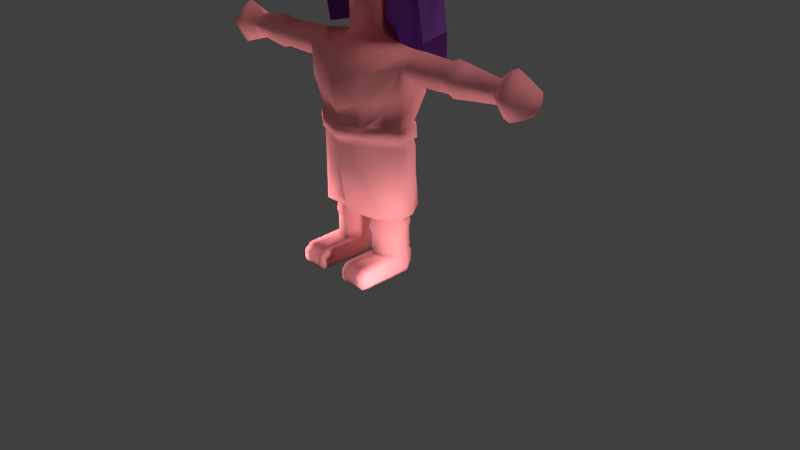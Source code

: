 # Source: Camus.blend  (saved by Blender 2.73.0; exported with 4.5.12 LTS)
import bpy
from mathutils import Matrix  # noqa: F401  (used for matrix-valued properties, if any)

bpy.ops.wm.read_factory_settings(use_empty=True)
scene = bpy.context.scene
scene.name = 'Scene'

# ---- collections
col_collection_1 = bpy.data.collections.new('Collection 1'); scene.collection.children.link(col_collection_1)

# ---- materials (node trees are filled in below, after node groups)
mat_cabelocamus = bpy.data.materials.new('cabeloCamus')
mat_cabelocamus.alpha_threshold = 0.0
mat_cabelocamus.use_transparent_shadow = False
mat_cabelocamus.diffuse_color = (0.1824, 0.05478, 0.2957, 1.0)
mat_cabelocamus.roughness = 0.5
mat_cabelocamus.specular_intensity = 0.4712
mat_corpocamus = bpy.data.materials.new('corpoCamus')
mat_corpocamus.alpha_threshold = 0.0
mat_corpocamus.use_transparent_shadow = False
mat_corpocamus.diffuse_color = (0.8, 0.2444, 0.2561, 1.0)
mat_corpocamus.roughness = 0.5
mat_corpocamus.specular_intensity = 0.05

# ---- material node trees

# ---- world
world_world = bpy.data.worlds.new('World'); scene.world = world_world
world_world.color = (0.05088, 0.05088, 0.05088)
world_world.use_sun_shadow = False
world_world.sun_shadow_jitter_overblur = 0.0
world_world.cycles.sampling_method = 'MANUAL'
world_world.cycles.sample_map_resolution = 256

# ---- cameras
cam_camera = bpy.data.cameras.new('Camera')
cam_camera.clip_end = 100.0
cam_camera.lens = 35.0
cam_camera.sensor_width = 32.0
cam_camera.sensor_height = 18.0
cam_camera.ortho_scale = 7.314
cam_camera.dof.focus_distance = 0.0
cam_camera.dof.aperture_fstop = 128.0

# ---- lights
light_lamp_008 = bpy.data.lights.new('Lamp.008', 'SUN')
light_lamp_008.transmission_factor = 0.0
light_lamp_008.cutoff_distance = 30.0
light_lamp_008.angle = 0.1993
light_lamp_008.energy = 1.0
light_lamp_008.shadow_buffer_clip_start = 1.001
light_lamp_008.shadow_soft_size = 0.1
light_lamp_008.shadow_cascade_max_distance = 1000.0
light_lamp_008.cycles.use_multiple_importance_sampling = False
light_lamp_007 = bpy.data.lights.new('Lamp.007', 'POINT')
light_lamp_007.transmission_factor = 0.0
light_lamp_007.cutoff_distance = 30.0
light_lamp_007.energy = 100.0
light_lamp_007.shadow_buffer_clip_start = 1.001
light_lamp_007.shadow_soft_size = 0.1
light_lamp_007.shadow_maximum_resolution = 0.006
light_lamp_007.use_absolute_resolution = True
light_lamp_007.cycles.use_multiple_importance_sampling = False
light_lamp_006 = bpy.data.lights.new('Lamp.006', 'POINT')
light_lamp_006.transmission_factor = 0.0
light_lamp_006.cutoff_distance = 30.0
light_lamp_006.energy = 100.0
light_lamp_006.shadow_buffer_clip_start = 1.001
light_lamp_006.shadow_soft_size = 0.1
light_lamp_006.shadow_maximum_resolution = 0.006
light_lamp_006.use_absolute_resolution = True
light_lamp_006.cycles.use_multiple_importance_sampling = False
light_lamp_005 = bpy.data.lights.new('Lamp.005', 'POINT')
light_lamp_005.transmission_factor = 0.0
light_lamp_005.cutoff_distance = 30.0
light_lamp_005.energy = 100.0
light_lamp_005.shadow_buffer_clip_start = 1.001
light_lamp_005.shadow_soft_size = 0.1
light_lamp_005.shadow_maximum_resolution = 0.006
light_lamp_005.use_absolute_resolution = True
light_lamp_005.cycles.use_multiple_importance_sampling = False
light_lamp_004 = bpy.data.lights.new('Lamp.004', 'POINT')
light_lamp_004.transmission_factor = 0.0
light_lamp_004.cutoff_distance = 30.0
light_lamp_004.energy = 100.0
light_lamp_004.shadow_buffer_clip_start = 1.001
light_lamp_004.shadow_soft_size = 0.1
light_lamp_004.shadow_maximum_resolution = 0.006
light_lamp_004.use_absolute_resolution = True
light_lamp_004.cycles.use_multiple_importance_sampling = False
light_lamp_003 = bpy.data.lights.new('Lamp.003', 'POINT')
light_lamp_003.transmission_factor = 0.0
light_lamp_003.cutoff_distance = 30.0
light_lamp_003.energy = 100.0
light_lamp_003.shadow_buffer_clip_start = 1.001
light_lamp_003.shadow_soft_size = 0.1
light_lamp_003.shadow_maximum_resolution = 0.006
light_lamp_003.use_absolute_resolution = True
light_lamp_003.cycles.use_multiple_importance_sampling = False
light_lamp_002 = bpy.data.lights.new('Lamp.002', 'POINT')
light_lamp_002.transmission_factor = 0.0
light_lamp_002.cutoff_distance = 30.0
light_lamp_002.energy = 100.0
light_lamp_002.shadow_buffer_clip_start = 1.001
light_lamp_002.shadow_soft_size = 0.1
light_lamp_002.shadow_maximum_resolution = 0.006
light_lamp_002.use_absolute_resolution = True
light_lamp_002.cycles.use_multiple_importance_sampling = False
light_lamp_001 = bpy.data.lights.new('Lamp.001', 'POINT')
light_lamp_001.transmission_factor = 0.0
light_lamp_001.cutoff_distance = 30.0
light_lamp_001.energy = 100.0
light_lamp_001.shadow_buffer_clip_start = 1.001
light_lamp_001.shadow_soft_size = 0.1
light_lamp_001.shadow_maximum_resolution = 0.006
light_lamp_001.use_absolute_resolution = True
light_lamp_001.cycles.use_multiple_importance_sampling = False
light_lamp = bpy.data.lights.new('Lamp', 'POINT')
light_lamp.transmission_factor = 0.0
light_lamp.cutoff_distance = 30.0
light_lamp.energy = 100.0
light_lamp.shadow_buffer_clip_start = 1.001
light_lamp.shadow_soft_size = 0.1
light_lamp.shadow_maximum_resolution = 0.006
light_lamp.use_absolute_resolution = True
light_lamp.cycles.use_multiple_importance_sampling = False

# ---- meshes
me_cube_001 = bpy.data.meshes.new('Cube.001')
me_cube_001.from_pydata([(1.0, -2.98e-07, 0.0), (0.75, -5.96e-08, -0.75), (0.75, 0.75, 0.0), (0.75, -0.75, 0.0), (0.75, -4.023e-07, 0.75), (0.5556, 0.5556, -0.5556), (0.5556, 0.5556, 0.5556), (0.5556, -0.5556, 0.5556), (0.0, -1.788e-07, 1.0), (-1.0, -2.98e-07, 0.0), (0.0, 1.0, 0.0), (-0.75, -5.96e-08, -0.75), (0.0, 0.75, -0.75), (-0.75, 0.75, 0.0), (-0.75, -0.75, 0.0), (-0.75, -4.023e-07, 0.75), (0.0, 0.75, 0.75), (0.0, -0.75, 0.75), (-0.5556, 0.5556, -0.5556), (-0.5556, 0.5556, 0.5556), (-0.5556, -0.5556, 0.5556), (1.06, -0.008125, -0.008125), (0.7947, -0.008125, -0.7204), (0.7947, 0.7866, -0.008125), (0.7947, -0.8029, -0.008125), (0.7947, -0.008125, 0.7866), (0.5887, 0.5806, -0.7204), (0.5887, 0.5806, 0.5806), (0.5887, -0.5968, 0.5806), (-1.016e-09, -0.008125, 1.052), (-1.06, -0.008125, -0.008125), (-1.016e-09, 1.052, -0.008125), (-0.7947, -0.008125, -0.7204), (0.0, 0.7866, -0.7204), (-0.7947, 0.7866, -0.008125), (-0.7947, -0.8029, -0.008125), (-0.7947, -0.008125, 0.7866), (-1.016e-09, 0.7866, 0.7866), (-1.016e-09, -0.8029, 0.7866), (-0.5887, 0.5806, -0.7204), (-0.5887, 0.5806, 0.5806), (-0.5887, -0.5968, 0.5806), (0.5473, -0.7623, 0.5805), (0.1224, -0.9578, 0.5805), (-0.1224, -0.9578, 0.5805), (-0.5473, -0.7623, 0.5805), (0.9651, -0.1984, -0.8249), (0.7002, -0.6126, -0.8249), (-0.9651, -0.1984, -0.8249), (-0.7002, -0.6126, -0.8249), (0.7947, 0.1038, -1.415), (0.5887, 0.6925, -1.415), (-0.7947, 0.1038, -1.415), (0.0, 0.8985, -1.415), (-0.5887, 0.6925, -1.415), (0.5887, 0.6925, -2.147), (0.0, 0.8985, -2.147), (-0.5887, 0.6925, -2.147), (1.06, -0.008125, -0.008125), (0.7947, -0.008125, -0.7204), (0.7947, -0.8029, -0.008125), (0.5887, 0.5806, -0.7204), (-1.06, -0.008125, -0.008125), (-0.7947, -0.008125, -0.7204), (0.0, 0.7866, -0.7204), (-0.7947, -0.8029, -0.008125), (-0.5887, 0.5806, -0.7204), (0.9651, -0.1984, -0.8249), (0.7002, -0.6126, -0.8249), (-0.9651, -0.1984, -0.8249), (-0.7002, -0.6126, -0.8249), (0.7947, 0.1038, -1.415), (0.5887, 0.6925, -1.415), (-0.7947, 0.1038, -1.415), (0.0, 0.8985, -1.415), (-0.5887, 0.6925, -1.415), (0.5887, 0.6925, -2.147), (0.0, 0.8985, -2.147), (-0.5887, 0.6925, -2.147), (0.5473, -0.7623, 0.1055), (0.1224, -0.9578, 0.1055), (-0.1224, -0.9578, 0.1055), (-0.5473, -0.7623, 0.1055)], [], [(8, 16, 6, 4), (8, 4, 7, 17), (0, 2, 5, 1), (0, 4, 6, 2), (0, 3, 7, 4), (10, 2, 6, 16), (10, 12, 5, 2), (8, 15, 19, 16), (8, 17, 20, 15), (9, 11, 18, 13), (9, 13, 19, 15), (9, 15, 20, 14), (10, 16, 19, 13), (10, 13, 18, 12), (29, 25, 27, 37), (29, 38, 28, 25), (21, 22, 26, 23), (21, 23, 27, 25), (21, 25, 28, 24), (31, 37, 27, 23), (31, 23, 26, 33), (29, 37, 40, 36), (29, 36, 41, 38), (30, 34, 39, 32), (30, 36, 40, 34), (30, 35, 41, 36), (31, 34, 40, 37), (31, 33, 39, 34), (20, 17, 38, 41), (14, 20, 41, 35), (12, 18, 39, 33), (18, 11, 32, 39), (11, 9, 30, 32), (9, 14, 35, 30), (17, 7, 28, 38), (7, 3, 24, 28), (5, 12, 33, 26), (1, 5, 26, 22), (0, 1, 22, 21), (3, 0, 21, 24), (41, 45, 44, 38), (28, 38, 43, 42), (30, 35, 49, 48), (24, 21, 46, 47), (33, 39, 54, 53), (39, 32, 52, 54), (26, 33, 53, 51), (22, 26, 51, 50), (53, 54, 57, 56), (51, 53, 56, 55), (62, 69, 70, 65), (60, 68, 67, 58), (64, 74, 75, 66), (66, 75, 73, 63), (61, 72, 74, 64), (59, 71, 72, 61), (74, 77, 78, 75), (72, 76, 77, 74), (42, 43, 80, 79), (44, 45, 82, 81)])
me_cube_001.polygons.foreach_set('use_smooth', [True] * 60)
_uv = me_cube_001.uv_layers.new(name='Mapa UV')
_uv.uv.foreach_set('vector', [0.2821, 0.7815, 0.2821, 0.6889, 0.3523, 0.6889, 0.3846, 0.7609, 0.2821, 0.7815, 0.3846, 0.7609, 0.4186, 0.8779, 0.2821, 0.926, 0.5147, 0.6889, 0.3846, 0.6168, 0.4186, 0.4998, 0.5639, 0.5098, 0.5147, 0.6889, 0.3846, 0.7609, 0.3523, 0.6889, 0.3846, 0.6168, 0.5147, 0.6889, 0.5639, 0.8679, 0.4186, 0.8779, 0.3846, 0.7609, 0.2821, 0.5962, 0.3846, 0.6168, 0.3523, 0.6889, 0.2821, 0.6889, 0.2821, 0.5962, 0.2821, 0.4517, 0.4186, 0.4998, 0.3846, 0.6168, 0.2821, 0.7815, 0.1796, 0.7609, 0.2119, 0.6889, 0.2821, 0.6889, 0.2821, 0.7815, 0.2821, 0.926, 0.1456, 0.8779, 0.1796, 0.7609, 0.04952, 0.6889, 0.0002788, 0.5098, 0.1456, 0.4998, 0.1796, 0.6168, 0.04952, 0.6889, 0.1796, 0.6168, 0.2119, 0.6889, 0.1796, 0.7609, 0.04952, 0.6889, 0.1796, 0.7609, 0.1456, 0.8779, 0.0002788, 0.8679, 0.2821, 0.5962, 0.2821, 0.6889, 0.2119, 0.6889, 0.1796, 0.6168, 0.2821, 0.5962, 0.1796, 0.6168, 0.1456, 0.4998, 0.2821, 0.4517, 0.2997, 0.1258, 0.4053, 0.1419, 0.373, 0.2186, 0.2995, 0.2188, 0.2997, 0.1258, 0.2999, 0.01345, 0.4364, 0.0138, 0.4053, 0.1419, 0.549, 0.2148, 0.5881, 0.3954, 0.4446, 0.4444, 0.4072, 0.2948, 0.549, 0.2148, 0.4072, 0.2948, 0.373, 0.2186, 0.4053, 0.1419, 0.549, 0.2148, 0.4053, 0.1419, 0.4364, 0.0138, 0.5892, 0.01376, 0.2993, 0.3142, 0.2995, 0.2188, 0.373, 0.2186, 0.4072, 0.2948, 0.2993, 0.3142, 0.4072, 0.2948, 0.4446, 0.4444, 0.2991, 0.4511, 0.2997, 0.1258, 0.2995, 0.2188, 0.226, 0.2183, 0.194, 0.1415, 0.2997, 0.1258, 0.194, 0.1415, 0.1634, 0.01332, 0.2999, 0.01345, 0.05005, 0.214, 0.1916, 0.2944, 0.1536, 0.4439, 0.01029, 0.3944, 0.05005, 0.214, 0.194, 0.1415, 0.226, 0.2183, 0.1916, 0.2944, 0.05005, 0.214, 0.01059, 0.01274, 0.1634, 0.01332, 0.194, 0.1415, 0.2993, 0.3142, 0.1916, 0.2944, 0.226, 0.2183, 0.2995, 0.2188, 0.2993, 0.3142, 0.2991, 0.4511, 0.1536, 0.4439, 0.1916, 0.2944, 0.1645, 0.0002788, 0.2999, 0.0002846, 0.2999, 0.01137, 0.1634, 0.01332, 0.0186, 0.0005186, 0.1645, 0.0002788, 0.1634, 0.01332, 0.01059, 0.01274, 0.2115, 0.9348, 0.1145, 0.9831, 0.1061, 0.9546, 0.2115, 0.9266, 0.1145, 0.9831, 0.006185, 0.9885, 0.0002788, 0.9811, 0.1061, 0.9546, 0.0002788, 0.403, 0.03529, 0.214, 0.05005, 0.214, 0.01029, 0.3944, 0.5479, 0.4751, 0.4097, 0.4751, 0.4034, 0.4647, 0.5499, 0.4647, 0.2999, 0.0002846, 0.4353, 0.000756, 0.4364, 0.0138, 0.2999, 0.01137, 0.4353, 0.000756, 0.5812, 0.00151, 0.5892, 0.01376, 0.4364, 0.0138, 0.3086, 0.9831, 0.2115, 0.9348, 0.2115, 0.9266, 0.317, 0.9546, 0.4169, 0.9885, 0.3086, 0.9831, 0.317, 0.9546, 0.4228, 0.9811, 0.5638, 0.2149, 0.5981, 0.404, 0.5881, 0.3954, 0.549, 0.2148, 0.02059, 0.4586, 0.1589, 0.4586, 0.1608, 0.4691, 0.01429, 0.4691, 0.7457, 0.1042, 0.7671, 0.08336, 0.8489, 0.08336, 0.8571, 0.1326, 0.8605, 0.2691, 0.7457, 0.2745, 0.7636, 0.2279, 0.8438, 0.2444, 0.7444, 0.4393, 0.7444, 0.2928, 0.5987, 0.3165, 0.6014, 0.4025, 0.7444, 0.2928, 0.7444, 0.4393, 0.6014, 0.4025, 0.5987, 0.3165, 0.7821, 0.7006, 0.6728, 0.7053, 0.674, 0.5818, 0.7822, 0.5786, 0.6728, 0.7053, 0.5645, 0.7206, 0.5657, 0.5972, 0.674, 0.5818, 0.8914, 0.7054, 0.7821, 0.7006, 0.7822, 0.5786, 0.8903, 0.5819, 0.9997, 0.7208, 0.8914, 0.7054, 0.8903, 0.5819, 0.9986, 0.5974, 0.7822, 0.5786, 0.674, 0.5818, 0.6719, 0.4535, 0.7813, 0.4517, 0.8903, 0.5819, 0.7822, 0.5786, 0.7813, 0.4517, 0.892, 0.4523, 0.7444, 0.4393, 0.6014, 0.4025, 0.5987, 0.3165, 0.7444, 0.2928, 0.7444, 0.2928, 0.5987, 0.3165, 0.6014, 0.4025, 0.7444, 0.4393, 0.7821, 0.7415, 0.7822, 0.8634, 0.674, 0.8602, 0.6728, 0.7367, 0.6728, 0.7367, 0.674, 0.8602, 0.5657, 0.8448, 0.5645, 0.7213, 0.8914, 0.7367, 0.8903, 0.8601, 0.7822, 0.8634, 0.7821, 0.7415, 0.9997, 0.7213, 0.9985, 0.8448, 0.8903, 0.8601, 0.8914, 0.7367, 0.7822, 0.8634, 0.7812, 0.9904, 0.6718, 0.9885, 0.674, 0.8602, 0.8903, 0.8601, 0.8919, 0.9898, 0.7812, 0.9904, 0.7822, 0.8634, 0.8438, 0.2444, 0.7636, 0.2279, 0.7804, 0.1465, 0.8605, 0.163, 0.8489, 0.08336, 0.7671, 0.08336, 0.7671, 0.0002788, 0.8489, 0.0002788])
me_cube_001.materials.append(mat_cabelocamus)
me_cube_001.use_remesh_preserve_volume = False
me_cube_001.use_remesh_preserve_attributes = False
me_cube_001.use_mirror_x = True
me_cube_001.update()
me_cube = bpy.data.meshes.new('Cube')
me_cube.from_pydata([(1.0, -2.98e-07, 0.0), (0.75, -5.96e-08, -0.75), (0.75, 0.75, 0.0), (0.75, -0.75, 0.0), (0.75, -4.023e-07, 0.75), (0.5556, 0.5556, -0.5556), (0.5556, -0.5556, -0.5556), (0.5556, 0.5556, 0.5556), (0.5556, -0.5556, 0.5556), (0.247, 6.033e-08, -0.9177), (0.247, 6.033e-08, -1.09), (0.247, 6.033e-08, -1.18), (0.247, 6.033e-08, -1.329), (0.3137, -0.004251, -1.394), (0.5858, -0.01664, -1.432), (0.7674, -0.02809, -1.444), (0.7674, -0.2226, -1.62), (0.7674, 0.1768, -1.62), (0.8829, -0.2226, -1.62), (0.7674, 0.1768, -1.982), (0.6243, -0.07688, -2.38), (0.6207, 0.1126, -2.38), (0.6241, -0.1728, -2.38), (0.7557, -0.2247, -1.987), (0.6243, 0.01106, -2.38), (0.8829, -0.02809, -1.444), (0.766, -0.1113, -1.792), (0.7925, 0.06588, -1.813), (0.8829, 0.1768, -1.62), (0.8838, -0.1011, -1.805), (0.8829, 0.06588, -1.812), (0.9989, -0.2226, -1.62), (0.9989, -0.02809, -1.444), (0.9989, 0.1768, -1.62), (0.9989, -0.104, -1.812), (0.9989, 0.06588, -1.812), (1.38, -0.2088, -1.623), (1.38, -0.0277, -1.459), (1.38, 0.1631, -1.623), (1.38, -0.09839, -1.802), (1.38, 0.05981, -1.802), (1.464, -0.2453, -1.615), (1.464, -0.02874, -1.42), (1.464, 0.1994, -1.615), (1.464, -0.1133, -1.83), (1.464, 0.07589, -1.83), (1.565, -0.2307, -1.618), (1.565, -0.02832, -1.435), (1.565, 0.1848, -1.618), (1.565, -0.1073, -1.819), (1.565, 0.06944, -1.819), (2.033, -0.1646, -1.632), (2.033, -0.02644, -1.507), (2.033, 0.1191, -1.632), (2.033, -0.08038, -1.769), (2.033, 0.04032, -1.769), (0.3137, -0.1849, -1.471), (0.3344, -0.4092, -1.788), (0.3259, -0.4309, -2.09), (0.3293, -0.313, -1.597), (0.3415, -0.3792, -2.38), (0.3374, 0.3117, -2.092), (0.3318, 0.3113, -1.771), (0.3281, 0.2296, -1.573), (0.3415, 0.2758, -2.38), (0.3137, 0.1129, -1.46), (0.6386, -0.1481, -2.508), (0.6387, 0.06378, -2.508), (0.3129, -0.386, -2.508), (0.3129, 0.3688, -2.508), (0.6937, -0.1377, -2.612), (0.6939, 0.08434, -2.612), (0.2957, -0.3868, -2.612), (0.2957, 0.4039, -2.612), (0.6937, -0.1377, -2.924), (0.6939, 0.08434, -2.924), (0.2957, -0.3868, -2.924), (0.2957, 0.4039, -2.924), (0.6506, -0.1165, -3.511), (0.6508, 0.07496, -3.511), (0.4605, -0.3313, -3.511), (0.4605, 0.3505, -3.511), (0.009969, 0.4166, -3.511), (0.261, -0.238, -3.511), (0.5525, -0.06, -3.511), (0.5526, 0.04924, -3.511), (0.4441, -0.1826, -3.511), (0.4441, 0.2065, -3.511), (0.261, 0.2442, -3.511), (0.261, -0.238, -3.581), (0.5525, -0.06, -3.581), (0.5526, 0.04924, -3.581), (0.4441, -0.1826, -3.581), (0.4441, 0.2065, -3.581), (0.261, 0.2442, -3.581), (0.1813, 0.009641, -3.581), (0.2395, -0.2718, -3.708), (0.57, -0.07004, -3.708), (0.5701, 0.05381, -3.708), (0.447, -0.209, -3.708), (0.447, 0.2321, -3.708), (0.2395, 0.2749, -3.708), (0.1491, 0.008916, -3.708), (0.2579, -0.2429, -3.784), (0.5551, -0.06145, -3.784), (0.5552, 0.0499, -3.784), (0.4445, -0.1864, -3.784), (0.4445, 0.2102, -3.784), (0.2579, 0.2486, -3.784), (0.1767, 0.009536, -3.784), (0.2579, -0.2429, -4.073), (0.5551, -0.06145, -4.073), (0.5552, 0.0499, -4.073), (0.4445, -0.1864, -4.073), (0.4445, 0.2102, -4.073), (0.2579, 0.2486, -4.073), (0.1767, 0.009536, -4.073), (2.162, -0.277, -1.619), (2.162, -0.02964, -1.396), (2.162, 0.2309, -1.619), (2.162, -0.1262, -1.865), (2.162, 0.08987, -1.865), (2.25, -0.3127, -1.612), (2.25, -0.03065, -1.358), (2.25, 0.2664, -1.612), (2.25, -0.1407, -1.891), (2.25, 0.1056, -1.891), (2.38, -0.2504, -1.625), (2.38, -0.02888, -1.425), (2.38, 0.2044, -1.625), (2.38, -0.1153, -1.845), (2.38, 0.07813, -1.845), (2.484, -0.1198, -1.652), (2.484, -0.02517, -1.567), (2.484, 0.0745, -1.652), (2.484, -0.0621, -1.746), (2.484, 0.02055, -1.746), (0.5635, -0.05751, -4.116), (0.5636, 0.0622, -4.116), (0.4446, 0.2345, -4.116), (0.2441, 0.2758, -4.116), (0.1567, 0.0188, -4.116), (0.5635, -0.05751, -4.272), (0.5636, 0.0622, -4.272), (0.4446, 0.2345, -4.272), (0.2441, 0.2758, -4.272), (0.1567, 0.0188, -4.272), (0.5487, -0.05343, -4.318), (0.5488, 0.05164, -4.318), (0.4444, 0.2029, -4.318), (0.2683, 0.2392, -4.318), (0.1916, 0.01355, -4.318), (0.2699, -0.5979, -4.073), (0.4342, -0.5979, -4.073), (0.2699, -0.6891, -4.151), (0.4342, -0.6891, -4.151), (0.2699, -0.6891, -4.272), (0.5316, -0.6891, -4.272), (0.4342, -0.6891, -4.272), (0.2699, -0.6572, -4.318), (0.4342, -0.6572, -4.318), (0.5635, -0.5979, -4.116), (0.5635, -0.5979, -4.272), (0.5487, -0.5979, -4.318), (0.5316, -0.5979, -4.073), (0.5316, -0.6891, -4.151), (0.5316, -0.6572, -4.318), (0.1567, -0.5979, -4.116), (0.1567, -0.5979, -4.272), (0.1916, -0.5979, -4.318), (0.1984, -0.5979, -4.073), (0.1984, -0.6891, -4.151), (0.1984, -0.6891, -4.272), (0.1984, -0.6572, -4.318), (0.0, -0.2567, -1.087), (0.0, -1.788e-07, 1.0), (-1.0, -2.98e-07, 0.0), (0.0, -1.0, 0.0), (0.0, 1.0, 0.0), (-0.75, -5.96e-08, -0.75), (0.0, 0.75, -0.75), (-0.75, 0.75, 0.0), (0.0, -0.75, -0.75), (-0.75, -0.75, 0.0), (-0.75, -4.023e-07, 0.75), (0.0, 0.75, 0.75), (0.0, -0.75, 0.75), (-0.5556, 0.5556, -0.5556), (-0.5556, -0.5556, -0.5556), (-0.5556, 0.5556, 0.5556), (-0.5556, -0.5556, 0.5556), (0.0, -0.2567, -0.9144), (-0.247, 6.033e-08, -0.9177), (0.0, 0.2883, -0.9039), (-0.247, 6.033e-08, -1.09), (0.0, 0.2883, -1.076), (0.0, -0.2567, -1.177), (-0.247, 6.033e-08, -1.18), (0.0, 0.2883, -1.166), (0.0, -0.2732, -1.319), (-0.247, 6.033e-08, -1.329), (0.0, 0.2883, -1.316), (0.0, -0.4302, -1.425), (-0.3137, -0.004251, -1.394), (0.0, 0.4214, -1.425), (0.0, -0.522, -1.584), (-0.5858, -0.01664, -1.432), (0.0, 0.4794, -1.569), (0.0, -0.5533, -1.768), (-0.7674, -0.02809, -1.444), (0.0, 0.4852, -1.758), (0.0, -0.5642, -1.948), (-0.7674, -0.2226, -1.62), (-0.7674, 0.1768, -1.62), (0.0, 0.4617, -1.97), (0.0, -0.5157, -2.191), (-0.8829, -0.2226, -1.62), (-0.7674, 0.1768, -1.982), (0.0, 0.4103, -2.176), (-1.353e-09, -0.4725, -2.38), (-0.6243, -0.07688, -2.38), (-0.6207, 0.1126, -2.38), (-1.353e-09, 0.3393, -2.38), (-0.6241, -0.1728, -2.38), (-0.7557, -0.2247, -1.987), (-0.6243, 0.01106, -2.38), (-0.8829, -0.02809, -1.444), (-0.766, -0.1113, -1.792), (-0.7925, 0.06588, -1.813), (-0.8829, 0.1768, -1.62), (-0.8838, -0.1011, -1.805), (-0.8829, 0.06588, -1.812), (-0.9989, -0.2226, -1.62), (-0.9989, -0.02809, -1.444), (-0.9989, 0.1768, -1.62), (-0.9989, -0.104, -1.812), (-0.9989, 0.06588, -1.812), (-1.38, -0.2088, -1.623), (-1.38, -0.0277, -1.459), (-1.38, 0.1631, -1.623), (-1.38, -0.09839, -1.802), (-1.38, 0.05981, -1.802), (-1.464, -0.2453, -1.615), (-1.464, -0.02874, -1.42), (-1.464, 0.1994, -1.615), (-1.464, -0.1133, -1.83), (-1.464, 0.07589, -1.83), (-1.565, -0.2307, -1.618), (-1.565, -0.02832, -1.435), (-1.565, 0.1848, -1.618), (-1.565, -0.1073, -1.819), (-1.565, 0.06944, -1.819), (-2.033, -0.1646, -1.632), (-2.033, -0.02644, -1.507), (-2.033, 0.1191, -1.632), (-2.033, -0.08038, -1.769), (-2.033, 0.04032, -1.769), (-0.3137, -0.1849, -1.471), (-0.3344, -0.4092, -1.788), (-0.3259, -0.4309, -2.09), (-0.3293, -0.313, -1.597), (-0.3415, -0.3792, -2.38), (-0.3374, 0.3117, -2.092), (-0.3318, 0.3113, -1.771), (-0.3281, 0.2296, -1.573), (-0.3415, 0.2758, -2.38), (-0.3137, 0.1129, -1.46), (0.0, -0.4935, -2.508), (0.0, 0.442, -2.508), (-0.6386, -0.1481, -2.508), (-0.6387, 0.06378, -2.508), (-0.3129, -0.386, -2.508), (-0.3129, 0.3688, -2.508), (0.0, -0.4994, -2.612), (0.0, 0.4806, -2.612), (-0.6937, -0.1377, -2.612), (-0.6939, 0.08434, -2.612), (-0.2957, -0.3868, -2.612), (-0.2957, 0.4039, -2.612), (0.0, -0.4994, -2.924), (-0.6937, -0.1377, -3.078), (-0.6939, 0.08434, -3.078), (-0.2957, -0.3868, -3.078), (-0.2957, 0.4039, -3.078), (-0.02974, -0.3263, -3.514), (0.0, 0.4806, -2.924), (-0.6506, -0.1165, -3.514), (-0.6508, 0.07496, -3.514), (-0.4605, -0.3313, -3.514), (-0.4605, 0.2836, -3.514), (-0.07003, 0.2697, -3.514), (-0.261, -0.238, -3.514), (-0.5525, -0.06, -3.514), (-0.5526, 0.04924, -3.514), (-0.4441, -0.1826, -3.514), (-0.4441, 0.2065, -3.514), (-0.261, 0.2442, -3.514), (-0.261, -0.238, -3.581), (-0.5525, -0.06, -3.581), (-0.5526, 0.04924, -3.581), (-0.4441, -0.1826, -3.581), (-0.4441, 0.2065, -3.581), (-0.261, 0.2442, -3.581), (-0.1813, 0.009641, -3.581), (-0.2395, -0.2718, -3.708), (-0.57, -0.07004, -3.708), (-0.5701, 0.05381, -3.708), (-0.447, -0.209, -3.708), (-0.447, 0.2321, -3.708), (-0.2395, 0.2749, -3.708), (-0.1491, 0.008916, -3.708), (-0.2579, -0.2429, -3.784), (-0.5551, -0.06145, -3.784), (-0.5552, 0.0499, -3.784), (-0.4445, -0.1864, -3.784), (-0.4445, 0.2102, -3.784), (-0.2579, 0.2486, -3.784), (-0.1767, 0.009536, -3.784), (-0.2579, -0.2429, -4.073), (-0.5551, -0.06145, -4.073), (-0.5552, 0.0499, -4.073), (-0.4445, -0.1864, -4.073), (-0.4445, 0.2102, -4.073), (-0.2579, 0.2486, -4.073), (-0.1767, 0.009536, -4.073), (-2.162, -0.277, -1.619), (-2.162, -0.02964, -1.396), (-2.162, 0.2309, -1.619), (-2.162, -0.1262, -1.865), (-2.162, 0.08987, -1.865), (-2.25, -0.3127, -1.612), (-2.25, -0.03065, -1.358), (-2.25, 0.2664, -1.612), (-2.25, -0.1407, -1.891), (-2.25, 0.1056, -1.891), (-2.38, -0.2504, -1.625), (-2.38, -0.02888, -1.425), (-2.38, 0.2044, -1.625), (-2.38, -0.1153, -1.845), (-2.38, 0.07813, -1.845), (-2.484, -0.1198, -1.652), (-2.484, -0.02517, -1.567), (-2.484, 0.0745, -1.652), (-2.484, -0.0621, -1.746), (-2.484, 0.02055, -1.746), (-0.5635, -0.05751, -4.116), (-0.5636, 0.0622, -4.116), (-0.4446, 0.2345, -4.116), (-0.2441, 0.2758, -4.116), (-0.1567, 0.0188, -4.116), (-0.5635, -0.05751, -4.272), (-0.5636, 0.0622, -4.272), (-0.4446, 0.2345, -4.272), (-0.2441, 0.2758, -4.272), (-0.1567, 0.0188, -4.272), (-0.5488, 0.001395, -4.318), (-0.5487, -0.05343, -4.318), (-0.5488, 0.05164, -4.318), (-0.4444, 0.2029, -4.318), (-0.2683, 0.2392, -4.318), (-0.1916, 0.01355, -4.318), (-0.2699, -0.5979, -4.073), (-0.4342, -0.5979, -4.073), (-0.2699, -0.6891, -4.151), (-0.4342, -0.6891, -4.151), (-0.2699, -0.6891, -4.272), (-0.5316, -0.6891, -4.272), (-0.4342, -0.6891, -4.272), (-0.2699, -0.6572, -4.318), (-0.4342, -0.6572, -4.318), (-0.5635, -0.5979, -4.116), (-0.5635, -0.5979, -4.272), (-0.5487, -0.5979, -4.318), (-0.5316, -0.5979, -4.073), (-0.5316, -0.6891, -4.151), (-0.5316, -0.6572, -4.318), (-0.1567, -0.5979, -4.116), (-0.1567, -0.5979, -4.272), (-0.1916, -0.5979, -4.318), (-0.1984, -0.5979, -4.073), (-0.1984, -0.6891, -4.151), (-0.1984, -0.6891, -4.272), (-0.1984, -0.6572, -4.318), (0.6726, -0.0805, -2.38), (0.6687, 0.1236, -2.38), (0.6724, -0.1839, -2.38), (0.6726, 0.01425, -2.38), (0.3679, -0.4063, -2.38), (0.3679, 0.2995, -2.38), (0.7244, -0.1633, -2.508), (0.7246, 0.0771, -2.508), (0.355, -0.4331, -2.508), (0.355, 0.4232, -2.508), (-2.672e-09, -0.5068, -2.38), (-0.6726, -0.0805, -2.38), (-0.6687, 0.1236, -2.38), (-2.672e-09, 0.3679, -2.38), (-0.6724, -0.1839, -2.38), (-0.6726, 0.01425, -2.38), (-0.3679, -0.4063, -2.38), (-0.3679, 0.2995, -2.38), (-2.672e-09, -0.5551, -2.508), (-2.672e-09, 0.5062, -2.508), (-0.7244, -0.1633, -2.508), (-0.7246, 0.0771, -2.508), (-0.355, -0.4331, -2.508), (-0.355, 0.4232, -2.508), (-0.1843, 0.009641, -3.514), (0.0292, -0.4284, -3.511), (0.1813, 0.009641, -3.511), (0.0, 0.04518, -3.078)], [], [(9, 191, 174, 10), (193, 9, 10, 195), (175, 4, 7, 185), (175, 186, 8, 4), (0, 1, 5, 2), (0, 2, 7, 4), (0, 4, 8, 3), (0, 3, 6, 1), (177, 182, 6, 3), (177, 3, 8, 186), (178, 185, 7, 2), (178, 2, 5, 180), (193, 180, 5, 1, 9), (9, 1, 6, 182, 191), (195, 10, 11, 198), (10, 174, 196, 11), (198, 11, 12, 201), (11, 196, 199, 12), (201, 12, 13, 204), (12, 199, 202, 13), (13, 14, 65), (13, 202, 205, 56), (65, 14, 15, 63), (56, 205, 208, 59), (59, 208, 211, 57), (63, 15, 17, 62), (62, 17, 19, 61), (26, 27, 30, 29), (61, 19, 21, 64), (23, 26, 16), (57, 211, 215, 58), (58, 215, 219, 60), (19, 17, 27), (27, 26, 20, 24), (26, 23, 22, 20), (19, 27, 24, 21), (27, 17, 28, 30), (16, 26, 29, 18), (17, 15, 25, 28), (15, 16, 18, 25), (25, 18, 31, 32), (28, 25, 32, 33), (18, 29, 34, 31), (30, 28, 33, 35), (29, 30, 35, 34), (32, 31, 36, 37), (33, 32, 37, 38), (31, 34, 39, 36), (35, 33, 38, 40), (34, 35, 40, 39), (37, 36, 41, 42), (38, 37, 42, 43), (36, 39, 44, 41), (40, 38, 43, 45), (39, 40, 45, 44), (42, 41, 46, 47), (43, 42, 47, 48), (41, 44, 49, 46), (45, 43, 48, 50), (44, 45, 50, 49), (47, 46, 51, 52), (48, 47, 52, 53), (46, 49, 54, 51), (50, 48, 53, 55), (49, 50, 55, 54), (14, 56, 59, 15), (16, 57, 58, 23), (15, 59, 57, 16), (23, 58, 60, 22), (14, 13, 56), (204, 13, 65, 207), (218, 61, 64, 222), (210, 63, 62, 214), (207, 65, 63, 210), (214, 62, 61, 218), (67, 71, 73, 69), (21, 24, 386, 384), (270, 269, 403, 404), (271, 267, 401, 405), (66, 67, 390, 389), (71, 75, 77, 73), (68, 267, 273, 72), (66, 68, 72, 70), (71, 70, 74, 75), (268, 69, 73, 274), (75, 79, 81, 77), (72, 273, 279, 76), (70, 72, 76, 74), (75, 74, 78, 79), (79, 85, 87, 81), (410, 82, 409), (74, 76, 80, 78), (79, 78, 84, 85), (274, 73, 77, 285), (285, 77, 81, 82), (82, 81, 87, 88), (85, 91, 93, 87), (285, 82, 410), (78, 80, 86, 84), (85, 84, 90, 91), (88, 87, 93, 94), (410, 409, 408), (91, 98, 100, 93), (86, 83, 89, 92), (84, 86, 92, 90), (91, 90, 97, 98), (82, 88, 409), (94, 93, 100, 101), (95, 94, 101, 102), (98, 105, 107, 100), (92, 89, 96, 99), (90, 92, 99, 97), (98, 97, 104, 105), (89, 95, 102, 96), (101, 100, 107, 108), (102, 101, 108, 109), (105, 112, 114, 107), (99, 96, 103, 106), (97, 99, 106, 104), (138, 137, 142, 143), (96, 102, 109, 103), (108, 107, 114, 115), (109, 108, 115, 116), (112, 138, 139, 114), (106, 103, 110, 113), (104, 106, 113, 111), (112, 111, 137, 138), (103, 109, 116, 110), (52, 51, 117, 118), (53, 52, 118, 119), (51, 54, 120, 117), (55, 53, 119, 121), (54, 55, 121, 120), (118, 117, 122, 123), (119, 118, 123, 124), (117, 120, 125, 122), (121, 119, 124, 126), (120, 121, 126, 125), (123, 122, 127, 128), (124, 123, 128, 129), (122, 125, 130, 127), (126, 124, 129, 131), (125, 126, 131, 130), (128, 127, 132, 133), (129, 128, 133, 134), (127, 130, 135, 132), (131, 129, 134, 136), (130, 131, 136, 135), (136, 134, 133, 132, 135), (115, 114, 139, 140), (116, 115, 140, 141), (138, 143, 144, 139), (267, 68, 391, 401), (223, 220, 394, 397), (140, 139, 144, 145), (141, 140, 145, 146), (143, 148, 149, 144), (143, 142, 147, 148), (24, 20, 383, 386), (145, 144, 149, 150), (146, 145, 150, 151), (149, 148, 147, 150), (105, 104, 111, 112), (268, 272, 406, 402), (113, 110, 152, 153), (163, 166, 160, 159, 173, 169), (166, 163, 162, 157), (153, 152, 154, 155), (169, 151, 147, 163), (172, 168, 169, 173), (155, 154, 156, 158), (171, 167, 168, 172), (170, 116, 141, 167), (158, 156, 159, 160), (170, 167, 171), (147, 142, 162, 163), (142, 137, 161, 162), (146, 151, 169, 168), (141, 146, 168, 167), (111, 113, 153, 164), (110, 116, 170, 152), (164, 153, 155, 165), (152, 170, 171, 154), (165, 155, 158, 157), (154, 171, 172, 156), (157, 158, 160, 166), (156, 172, 173, 159), (165, 161, 164), (165, 157, 162, 161), (161, 137, 111, 164), (151, 150, 147), (20, 22, 385, 383), (261, 223, 397, 399), (192, 194, 174, 191), (193, 195, 194, 192), (175, 185, 189, 184), (175, 184, 190, 186), (176, 181, 187, 179), (176, 184, 189, 181), (176, 183, 190, 184), (176, 179, 188, 183), (177, 183, 188, 182), (177, 186, 190, 183), (178, 181, 189, 185), (178, 180, 187, 181), (193, 192, 179, 187, 180), (192, 191, 182, 188, 179), (195, 198, 197, 194), (194, 197, 196, 174), (198, 201, 200, 197), (197, 200, 199, 196), (201, 204, 203, 200), (200, 203, 202, 199), (203, 266, 206), (203, 257, 205, 202), (266, 264, 209, 206), (257, 260, 208, 205), (260, 258, 211, 208), (264, 263, 213, 209), (263, 262, 217, 213), (227, 230, 231, 228), (262, 265, 221, 217), (224, 212, 227), (258, 259, 215, 211), (259, 261, 219, 215), (217, 228, 213), (228, 225, 220, 227), (227, 220, 223, 224), (217, 221, 225, 228), (228, 231, 229, 213), (212, 216, 230, 227), (213, 229, 226, 209), (209, 226, 216, 212), (226, 233, 232, 216), (229, 234, 233, 226), (216, 232, 235, 230), (231, 236, 234, 229), (230, 235, 236, 231), (233, 238, 237, 232), (234, 239, 238, 233), (232, 237, 240, 235), (236, 241, 239, 234), (235, 240, 241, 236), (238, 243, 242, 237), (239, 244, 243, 238), (237, 242, 245, 240), (241, 246, 244, 239), (240, 245, 246, 241), (243, 248, 247, 242), (244, 249, 248, 243), (242, 247, 250, 245), (246, 251, 249, 244), (245, 250, 251, 246), (248, 253, 252, 247), (249, 254, 253, 248), (247, 252, 255, 250), (251, 256, 254, 249), (250, 255, 256, 251), (206, 209, 260, 257), (212, 224, 259, 258), (209, 212, 258, 260), (224, 223, 261, 259), (206, 257, 203), (204, 207, 266, 203), (218, 222, 265, 262), (210, 214, 263, 264), (207, 210, 264, 266), (214, 218, 262, 263), (276, 270, 272, 278), (269, 271, 405, 403), (69, 268, 402, 392), (270, 276, 275, 269), (221, 265, 400, 395), (281, 276, 278, 283), (271, 277, 273, 267), (269, 275, 277, 271), (276, 281, 280, 275), (268, 274, 278, 272), (287, 281, 283, 289), (277, 282, 279, 273), (275, 280, 282, 277), (281, 287, 286, 280), (293, 287, 289, 295), (282, 288, 284, 279), (280, 286, 288, 282), (287, 293, 292, 286), (274, 285, 283, 278), (285, 290, 289, 283), (290, 296, 295, 289), (299, 293, 295, 301), (288, 294, 291, 284), (286, 292, 294, 288), (293, 299, 298, 292), (296, 302, 301, 295), (80, 408, 83, 86), (306, 299, 301, 308), (294, 300, 297, 291), (292, 298, 300, 294), (299, 306, 305, 298), (76, 279, 408, 80), (302, 309, 308, 301), (303, 310, 309, 302), (313, 306, 308, 315), (300, 307, 304, 297), (298, 305, 307, 300), (306, 313, 312, 305), (297, 304, 310, 303), (309, 316, 315, 308), (310, 317, 316, 309), (320, 313, 315, 322), (307, 314, 311, 304), (305, 312, 314, 307), (313, 320, 319, 312), (304, 311, 317, 310), (316, 323, 322, 315), (317, 324, 323, 316), (346, 320, 322, 347), (314, 321, 318, 311), (312, 319, 321, 314), (320, 346, 345, 319), (311, 318, 324, 317), (253, 326, 325, 252), (254, 327, 326, 253), (252, 325, 328, 255), (256, 329, 327, 254), (255, 328, 329, 256), (326, 331, 330, 325), (327, 332, 331, 326), (325, 330, 333, 328), (329, 334, 332, 327), (328, 333, 334, 329), (331, 336, 335, 330), (332, 337, 336, 331), (330, 335, 338, 333), (334, 339, 337, 332), (333, 338, 339, 334), (336, 341, 340, 335), (337, 342, 341, 336), (335, 340, 343, 338), (339, 344, 342, 337), (338, 343, 344, 339), (344, 343, 340, 341, 342), (323, 348, 347, 322), (324, 349, 348, 323), (351, 346, 347, 352), (346, 351, 350, 345), (272, 270, 404, 406), (348, 353, 352, 347), (349, 354, 353, 348), (357, 351, 352, 358), (351, 357, 355, 356, 350), (265, 222, 396, 400), (353, 359, 358, 352), (354, 360, 359, 353), (68, 66, 389, 391), (22, 60, 387, 385), (219, 261, 399, 393), (321, 362, 361, 318), (372, 378, 382, 368, 369, 375), (375, 366, 371, 372), (362, 364, 363, 361), (378, 372, 356, 360), (381, 382, 378, 377), (364, 367, 365, 363), (380, 381, 377, 376), (379, 376, 349, 324), (367, 369, 368, 365), (379, 380, 376), (356, 372, 371, 350), (350, 371, 370, 345), (354, 377, 378, 360), (349, 376, 377, 354), (319, 373, 362, 321), (318, 361, 379, 324), (373, 374, 364, 362), (361, 363, 380, 379), (374, 366, 367, 364), (363, 365, 381, 380), (366, 375, 369, 367), (365, 368, 382, 381), (374, 373, 370), (374, 370, 371, 366), (370, 373, 319, 345), (360, 356, 359), (359, 356, 355, 358), (355, 357, 358), (67, 66, 70, 71), (387, 393, 401, 391), (385, 387, 391, 389), (388, 384, 392), (396, 388, 392, 402), (386, 383, 390), (406, 404, 395), (392, 384, 390), (384, 386, 390), (383, 385, 389), (390, 383, 389), (399, 405, 401, 393), (397, 403, 405, 399), (396, 402, 406, 400), (404, 398, 395), (406, 395, 400), (404, 403, 394), (398, 404, 394), (403, 397, 394), (225, 221, 395, 398), (60, 219, 393, 387), (222, 64, 388, 396), (64, 21, 384, 388), (67, 69, 392, 390), (220, 225, 398, 394), (409, 88, 94, 95), (83, 409, 95, 89), (407, 303, 302, 296), (291, 297, 303, 407), (409, 83, 408), (408, 279, 410), (410, 279, 284), (410, 284, 407), (407, 284, 291), (410, 407, 290), (290, 407, 296), (410, 290, 285)])
me_cube.polygons.foreach_set('use_smooth', [True] * 423)
_uv = me_cube.uv_layers.new(name='Mapa UV')
_uv.uv.foreach_set('vector', [0.05751, 0.9111, 0.1101, 0.9114, 0.1101, 0.9372, 0.05686, 0.9364, 0.002004, 0.9076, 0.05751, 0.9111, 0.05686, 0.9364, 0.001334, 0.9328, 0.5991, 0.462, 0.5148, 0.3352, 0.6191, 0.3029, 0.7124, 0.3602, 0.3925, 0.4321, 0.3925, 0.3241, 0.4833, 0.3149, 0.5148, 0.3352, 0.5273, 0.2123, 0.5161, 0.08846, 0.6199, 0.1228, 0.6246, 0.2127, 0.5273, 0.2123, 0.6246, 0.2127, 0.6191, 0.3029, 0.5148, 0.3352, 0.5273, 0.2123, 0.5148, 0.3352, 0.4833, 0.3149, 0.4876, 0.2254, 0.5273, 0.2123, 0.4876, 0.2254, 0.4834, 0.1361, 0.5161, 0.08846, 0.3925, 0.2251, 0.3925, 0.1242, 0.4834, 0.1361, 0.4876, 0.2254, 0.3925, 0.2251, 0.4876, 0.2254, 0.4833, 0.3149, 0.3925, 0.3241, 0.7522, 0.2129, 0.7124, 0.3602, 0.6191, 0.3029, 0.6246, 0.2127, 0.7522, 0.2129, 0.6246, 0.2127, 0.6199, 0.1228, 0.7127, 0.06562, 0.6452, 0.0003393, 0.7127, 0.06562, 0.6199, 0.1228, 0.5161, 0.08846, 0.5727, 0.00447, 0.4621, 0.02255, 0.5161, 0.08846, 0.4834, 0.1361, 0.3925, 0.1242, 0.3925, 0.02484, 0.001334, 0.9328, 0.05686, 0.9364, 0.05648, 0.9496, 0.000965, 0.946, 0.05686, 0.9364, 0.1101, 0.9372, 0.1101, 0.9508, 0.05648, 0.9496, 0.000965, 0.946, 0.05648, 0.9496, 0.05571, 0.9714, 0.0003393, 0.9678, 0.05648, 0.9496, 0.1101, 0.9508, 0.1101, 0.9725, 0.05571, 0.9714, 0.4573, 0.7088, 0.514, 0.6874, 0.5258, 0.6965, 0.4573, 0.7317, 0.5349, 0.6738, 0.4827, 0.647, 0.4827, 0.6214, 0.5471, 0.6652, 0.5258, 0.6965, 0.5666, 0.7113, 0.5187, 0.7171, 0.5471, 0.6652, 0.4827, 0.6214, 0.4827, 0.5979, 0.5387, 0.6347, 0.5187, 0.7171, 0.5666, 0.7113, 0.5936, 0.7189, 0.5141, 0.7428, 0.5387, 0.6347, 0.4827, 0.5979, 0.4827, 0.5737, 0.5359, 0.6066, 0.5359, 0.6066, 0.4827, 0.5737, 0.4827, 0.5497, 0.533, 0.5746, 0.5141, 0.7428, 0.5936, 0.7189, 0.5824, 0.7591, 0.5098, 0.7757, 0.5098, 0.7757, 0.5824, 0.7591, 0.5716, 0.8105, 0.5091, 0.8244, 0.6728, 0.7058, 0.6464, 0.7031, 0.6457, 0.6898, 0.6704, 0.6884, 0.5091, 0.8244, 0.5716, 0.8105, 0.5599, 0.8695, 0.5103, 0.868, 0.5975, 0.546, 0.6191, 0.5705, 0.6057, 0.5999, 0.533, 0.5746, 0.4827, 0.5497, 0.4827, 0.5153, 0.5315, 0.5296, 0.5315, 0.5296, 0.4827, 0.5153, 0.4827, 0.4864, 0.5371, 0.4856, 0.5716, 0.8105, 0.5824, 0.7591, 0.5935, 0.7919, 0.6444, 0.5633, 0.6191, 0.5705, 0.6062, 0.4831, 0.6187, 0.4805, 0.6191, 0.5705, 0.5975, 0.546, 0.5916, 0.4862, 0.6062, 0.4831, 0.5716, 0.8105, 0.5935, 0.7919, 0.5746, 0.8743, 0.5599, 0.8695, 0.8144, 0.7021, 0.7816, 0.7058, 0.7816, 0.6887, 0.8144, 0.6888, 0.7031, 0.7056, 0.6728, 0.7058, 0.6704, 0.6884, 0.7032, 0.6886, 0.7816, 0.7058, 0.7418, 0.7057, 0.7418, 0.6886, 0.7816, 0.6887, 0.7418, 0.7057, 0.7031, 0.7056, 0.7032, 0.6886, 0.7418, 0.6886, 0.7418, 0.6886, 0.7032, 0.6886, 0.7032, 0.6714, 0.7419, 0.6715, 0.7816, 0.6887, 0.7418, 0.6886, 0.7419, 0.6715, 0.7816, 0.6716, 0.7032, 0.6886, 0.6704, 0.6884, 0.6698, 0.6713, 0.7032, 0.6714, 0.8144, 0.6888, 0.7816, 0.6887, 0.7816, 0.6716, 0.8145, 0.6717, 0.6704, 0.6884, 0.6457, 0.6898, 0.6448, 0.6727, 0.6698, 0.6713, 0.7209, 0.7125, 0.7606, 0.7135, 0.7586, 0.7723, 0.7211, 0.7705, 0.6798, 0.7137, 0.7209, 0.7125, 0.7211, 0.7705, 0.6827, 0.7733, 0.7606, 0.7135, 0.7934, 0.7152, 0.7909, 0.774, 0.7586, 0.7723, 0.6471, 0.7156, 0.6798, 0.7137, 0.6827, 0.7733, 0.6506, 0.7738, 0.7934, 0.7152, 0.8189, 0.7166, 0.815, 0.7739, 0.7909, 0.774, 0.7211, 0.7705, 0.7586, 0.7723, 0.758, 0.7849, 0.7213, 0.7846, 0.6827, 0.7733, 0.7211, 0.7705, 0.7213, 0.7846, 0.6832, 0.7857, 0.7586, 0.7723, 0.7909, 0.774, 0.7905, 0.7863, 0.758, 0.7849, 0.6506, 0.7738, 0.6827, 0.7733, 0.6832, 0.7857, 0.6483, 0.7866, 0.7909, 0.774, 0.815, 0.7739, 0.8172, 0.7877, 0.7905, 0.7863, 0.7213, 0.7846, 0.758, 0.7849, 0.7579, 0.7983, 0.7215, 0.7987, 0.6832, 0.7857, 0.7213, 0.7846, 0.7215, 0.7987, 0.6835, 0.7993, 0.758, 0.7849, 0.7905, 0.7863, 0.7895, 0.8001, 0.7579, 0.7983, 0.6483, 0.7866, 0.6832, 0.7857, 0.6835, 0.7993, 0.6501, 0.8019, 0.7905, 0.7863, 0.8172, 0.7877, 0.8151, 0.8033, 0.7895, 0.8001, 0.7215, 0.7987, 0.7579, 0.7983, 0.7528, 0.8665, 0.7236, 0.8666, 0.6835, 0.7993, 0.7215, 0.7987, 0.7236, 0.8666, 0.6933, 0.8684, 0.7579, 0.7983, 0.7895, 0.8001, 0.7775, 0.8693, 0.7528, 0.8665, 0.6501, 0.8019, 0.6835, 0.7993, 0.6933, 0.8684, 0.6691, 0.8733, 0.7895, 0.8001, 0.8151, 0.8033, 0.7954, 0.8733, 0.7775, 0.8693, 0.5878, 0.6493, 0.5387, 0.6347, 0.5359, 0.6066, 0.6147, 0.6402, 0.6057, 0.5999, 0.533, 0.5746, 0.5315, 0.5296, 0.5975, 0.546, 0.6147, 0.6402, 0.5359, 0.6066, 0.533, 0.5746, 0.6057, 0.5999, 0.5975, 0.546, 0.5315, 0.5296, 0.5371, 0.4856, 0.5916, 0.4862, 0.5878, 0.6493, 0.5471, 0.6652, 0.5387, 0.6347, 0.4573, 0.7317, 0.5258, 0.6965, 0.5187, 0.7171, 0.4573, 0.7514, 0.4573, 0.8345, 0.5091, 0.8244, 0.5103, 0.868, 0.4572, 0.8665, 0.4573, 0.7757, 0.5141, 0.7428, 0.5098, 0.7757, 0.4573, 0.8045, 0.4573, 0.7514, 0.5187, 0.7171, 0.5141, 0.7428, 0.4573, 0.7757, 0.4573, 0.8045, 0.5098, 0.7757, 0.5091, 0.8244, 0.4573, 0.8345, 0.02458, 0.4791, 0.03956, 0.4747, 0.04207, 0.5412, 0.02838, 0.5376, 0.883, 0.5527, 0.8952, 0.5418, 0.9002, 0.5478, 0.8874, 0.5579, 0.6404, 0.4945, 0.6721, 0.4994, 0.6682, 0.5102, 0.6364, 0.507, 0.7341, 0.494, 0.7859, 0.4948, 0.7859, 0.5033, 0.7319, 0.5039, 0.8997, 0.4994, 0.9314, 0.4945, 0.9354, 0.507, 0.9036, 0.5102, 0.03956, 0.4747, 0.08144, 0.4733, 0.08042, 0.5395, 0.04207, 0.5412, 0.2936, 0.5371, 0.2945, 0.5796, 0.2816, 0.5807, 0.2807, 0.5398, 0.2883, 0.4865, 0.2936, 0.5371, 0.2807, 0.5398, 0.2747, 0.4831, 0.2748, 0.4564, 0.2747, 0.4831, 0.2395, 0.4872, 0.2342, 0.4595, 0.02864, 0.5786, 0.02838, 0.5376, 0.04207, 0.5412, 0.04272, 0.5796, 0.08144, 0.4733, 0.1221, 0.4796, 0.1136, 0.5181, 0.08042, 0.5395, 0.2807, 0.5398, 0.2816, 0.5807, 0.2367, 0.5828, 0.2425, 0.5403, 0.2747, 0.4831, 0.2807, 0.5398, 0.2425, 0.5403, 0.2395, 0.4872, 0.2342, 0.4595, 0.2395, 0.4872, 0.2082, 0.4916, 0.1987, 0.4723, 0.1221, 0.4796, 0.1332, 0.4867, 0.1277, 0.511, 0.1136, 0.5181, 0.1575, 0.5831, 0.1174, 0.5606, 0.1636, 0.5487, 0.2395, 0.4872, 0.2425, 0.5403, 0.2115, 0.5204, 0.2082, 0.4916, 0.1987, 0.4723, 0.2082, 0.4916, 0.1959, 0.493, 0.1894, 0.4809, 0.04272, 0.5796, 0.04207, 0.5412, 0.08042, 0.5395, 0.08972, 0.5829, 0.08972, 0.5829, 0.08042, 0.5395, 0.1136, 0.5181, 0.1174, 0.5606, 0.1174, 0.5606, 0.1136, 0.5181, 0.1277, 0.511, 0.1327, 0.5345, 0.9034, 0.1157, 0.9035, 0.07499, 0.9318, 0.07531, 0.9319, 0.1158, 0.08972, 0.5829, 0.1174, 0.5606, 0.1575, 0.5831, 0.2082, 0.4916, 0.2115, 0.5204, 0.1968, 0.5131, 0.1959, 0.493, 0.9034, 0.1157, 0.8871, 0.1157, 0.8873, 0.07505, 0.9035, 0.07499, 0.9595, 0.116, 0.9319, 0.1158, 0.9318, 0.07531, 0.9602, 0.07542, 0.1575, 0.5831, 0.1636, 0.5487, 0.2098, 0.5602, 0.9035, 0.07499, 0.9035, 0.05672, 0.9332, 0.05674, 0.9318, 0.07531, 0.8625, 0.1159, 0.8333, 0.1161, 0.8336, 0.07536, 0.8629, 0.07517, 0.8871, 0.1157, 0.8625, 0.1159, 0.8629, 0.07517, 0.8873, 0.07505, 0.9035, 0.07499, 0.8873, 0.07505, 0.8867, 0.05669, 0.9035, 0.05672, 0.1174, 0.5606, 0.1327, 0.5345, 0.1636, 0.5487, 0.9602, 0.07542, 0.9318, 0.07531, 0.9332, 0.05674, 0.9606, 0.05673, 0.9977, 0.07473, 0.9602, 0.07542, 0.9606, 0.05673, 0.9992, 0.05524, 0.9035, 0.05672, 0.9036, 0.04604, 0.9319, 0.04593, 0.9332, 0.05674, 0.8629, 0.07517, 0.8336, 0.07536, 0.8332, 0.05664, 0.8614, 0.05638, 0.8873, 0.07505, 0.8629, 0.07517, 0.8614, 0.05638, 0.8867, 0.05669, 0.9035, 0.05672, 0.8867, 0.05669, 0.8873, 0.04582, 0.9036, 0.04604, 0.8336, 0.07536, 0.794, 0.07493, 0.7927, 0.05534, 0.8332, 0.05664, 0.9606, 0.05673, 0.9332, 0.05674, 0.9319, 0.04593, 0.96, 0.04534, 0.9992, 0.05524, 0.9606, 0.05673, 0.96, 0.04534, 0.9973, 0.04412, 0.9036, 0.04604, 0.9038, 0.003614, 0.9318, 0.003505, 0.9319, 0.04593, 0.8614, 0.05638, 0.8332, 0.05664, 0.8337, 0.04517, 0.8629, 0.04537, 0.8867, 0.05669, 0.8614, 0.05638, 0.8629, 0.04537, 0.8873, 0.04582, 0.8861, 0.9294, 0.9075, 0.9417, 0.8862, 0.9686, 0.8731, 0.9516, 0.8332, 0.05664, 0.7927, 0.05534, 0.7942, 0.04421, 0.8337, 0.04517, 0.96, 0.04534, 0.9319, 0.04593, 0.9318, 0.003505, 0.9597, 0.00305, 0.9973, 0.04412, 0.96, 0.04534, 0.9597, 0.00305, 0.9961, 0.00219, 0.8914, 0.922, 0.8861, 0.9294, 0.8523, 0.9188, 0.8552, 0.9104, 0.8629, 0.04537, 0.8337, 0.04517, 0.8356, 0.002158, 0.8637, 0.002987, 0.8873, 0.04582, 0.8629, 0.04537, 0.8637, 0.002987, 0.8878, 0.003453, 0.8914, 0.922, 0.9129, 0.9335, 0.9075, 0.9417, 0.8861, 0.9294, 0.8337, 0.04517, 0.7942, 0.04421, 0.7957, 0.0007478, 0.8356, 0.002158, 0.9034, 0.4508, 0.856, 0.4517, 0.8735, 0.4161, 0.9033, 0.4244, 0.951, 0.4517, 0.9034, 0.4508, 0.9033, 0.4244, 0.9377, 0.4143, 0.856, 0.4517, 0.8287, 0.4182, 0.8495, 0.393, 0.8735, 0.4161, 0.9908, 0.4304, 0.951, 0.4517, 0.9377, 0.4143, 0.9841, 0.3826, 0.8287, 0.4182, 0.8042, 0.4023, 0.8232, 0.3628, 0.8495, 0.393, 0.9033, 0.4244, 0.8735, 0.4161, 0.8785, 0.4086, 0.9029, 0.4152, 0.9377, 0.4143, 0.9033, 0.4244, 0.9029, 0.4152, 0.932, 0.4053, 0.8735, 0.4161, 0.8495, 0.393, 0.8582, 0.3855, 0.8785, 0.4086, 0.9841, 0.3826, 0.9377, 0.4143, 0.932, 0.4053, 0.9731, 0.3621, 0.8495, 0.393, 0.8232, 0.3628, 0.8393, 0.3492, 0.8582, 0.3855, 0.9029, 0.4152, 0.8785, 0.4086, 0.884, 0.3994, 0.9023, 0.4051, 0.932, 0.4053, 0.9029, 0.4152, 0.9023, 0.4051, 0.924, 0.3939, 0.8785, 0.4086, 0.8582, 0.3855, 0.8733, 0.3787, 0.884, 0.3994, 0.9731, 0.3621, 0.932, 0.4053, 0.924, 0.3939, 0.9357, 0.35, 0.8582, 0.3855, 0.8393, 0.3492, 0.8728, 0.3458, 0.8733, 0.3787, 0.9023, 0.4051, 0.884, 0.3994, 0.8919, 0.3903, 0.9011, 0.3938, 0.924, 0.3939, 0.9023, 0.4051, 0.9011, 0.3938, 0.9101, 0.385, 0.884, 0.3994, 0.8733, 0.3787, 0.8904, 0.3796, 0.8919, 0.3903, 0.9357, 0.35, 0.924, 0.3939, 0.9101, 0.385, 0.9005, 0.3709, 0.8733, 0.3787, 0.8728, 0.3458, 0.9005, 0.3709, 0.8904, 0.3796, 0.9005, 0.3709, 0.9101, 0.385, 0.9011, 0.3938, 0.8919, 0.3903, 0.8904, 0.3796, 0.8207, 0.9162, 0.8552, 0.9104, 0.8523, 0.9188, 0.8233, 0.9244, 0.7815, 0.9336, 0.8207, 0.9162, 0.8233, 0.9244, 0.7853, 0.941, 0.8861, 0.9294, 0.8731, 0.9516, 0.8499, 0.94, 0.8523, 0.9188, 0.7859, 0.4948, 0.8377, 0.494, 0.8399, 0.5039, 0.7859, 0.5033, 0.6774, 0.5313, 0.6621, 0.5367, 0.661, 0.5292, 0.6744, 0.525, 0.8233, 0.9244, 0.8523, 0.9188, 0.8499, 0.94, 0.8297, 0.9407, 0.7853, 0.941, 0.8233, 0.9244, 0.8297, 0.9407, 0.8017, 0.967, 0.8731, 0.9516, 0.8689, 0.9573, 0.8503, 0.9461, 0.8499, 0.94, 0.8731, 0.9516, 0.8862, 0.9686, 0.8769, 0.9732, 0.8689, 0.9573, 0.924, 0.5379, 0.9097, 0.5367, 0.9108, 0.5292, 0.9252, 0.5301, 0.8297, 0.9407, 0.8499, 0.94, 0.8503, 0.9461, 0.8326, 0.9468, 0.8017, 0.967, 0.8297, 0.9407, 0.8326, 0.9468, 0.8103, 0.9732, 0.8503, 0.9461, 0.8689, 0.9573, 0.8769, 0.9732, 0.8326, 0.9468, 0.9036, 0.04604, 0.8873, 0.04582, 0.8878, 0.003453, 0.9038, 0.003614, 0.7824, 0.5965, 0.7346, 0.5938, 0.7336, 0.5836, 0.7824, 0.5878, 0.229, 0.7587, 0.2202, 0.7313, 0.1678, 0.734, 0.1682, 0.7582, 0.7415, 0.9007, 0.7345, 0.9081, 0.723, 0.908, 0.702, 0.9076, 0.6932, 0.9079, 0.6888, 0.8986, 0.7345, 0.9081, 0.7415, 0.9007, 0.7485, 0.9083, 0.7345, 0.9148, 0.7278, 0.9511, 0.6966, 0.9511, 0.7004, 0.931, 0.7241, 0.9312, 0.1677, 0.8634, 0.258, 0.8642, 0.2486, 0.8114, 0.1682, 0.8107, 0.6932, 0.9144, 0.6778, 0.9067, 0.6888, 0.8986, 0.6932, 0.9079, 0.7241, 0.9312, 0.7004, 0.931, 0.702, 0.9149, 0.723, 0.9152, 0.6909, 0.9287, 0.6756, 0.9374, 0.6778, 0.9067, 0.6932, 0.9144, 0.1677, 0.7234, 0.2573, 0.7187, 0.2584, 0.7115, 0.1674, 0.7145, 0.723, 0.9152, 0.702, 0.9149, 0.702, 0.9076, 0.723, 0.908, 0.6833, 0.9475, 0.6756, 0.9374, 0.6909, 0.9287, 0.2486, 0.8114, 0.248, 0.8043, 0.1683, 0.8035, 0.1682, 0.8107, 0.248, 0.8043, 0.2482, 0.7813, 0.1685, 0.7806, 0.1683, 0.8035, 0.2587, 0.8727, 0.258, 0.8642, 0.1677, 0.8634, 0.1676, 0.8719, 0.2584, 0.8957, 0.2587, 0.8727, 0.1676, 0.8719, 0.1674, 0.8949, 0.2477, 0.7747, 0.229, 0.7587, 0.1682, 0.7582, 0.1685, 0.7726, 0.2202, 0.7313, 0.2573, 0.7187, 0.1677, 0.7234, 0.1678, 0.734, 0.7457, 0.945, 0.7278, 0.9511, 0.7241, 0.9312, 0.7371, 0.9286, 0.6966, 0.9511, 0.6833, 0.9475, 0.6909, 0.9287, 0.7004, 0.931, 0.7371, 0.9286, 0.7241, 0.9312, 0.723, 0.9152, 0.7345, 0.9148, 0.7004, 0.931, 0.6909, 0.9287, 0.6932, 0.9144, 0.702, 0.9149, 0.7345, 0.9148, 0.723, 0.9152, 0.723, 0.908, 0.7345, 0.9081, 0.702, 0.9149, 0.6932, 0.9144, 0.6932, 0.9079, 0.702, 0.9076, 0.7371, 0.9286, 0.7507, 0.9361, 0.7457, 0.945, 0.7371, 0.9286, 0.7345, 0.9148, 0.7485, 0.9083, 0.7507, 0.9361, 0.1685, 0.7806, 0.2482, 0.7813, 0.2477, 0.7747, 0.1685, 0.7726, 0.8103, 0.9732, 0.8326, 0.9468, 0.8769, 0.9732, 0.9097, 0.5367, 0.8945, 0.5313, 0.8974, 0.525, 0.9108, 0.5292, 0.7309, 0.5304, 0.6774, 0.5313, 0.6744, 0.525, 0.7289, 0.525, 0.1627, 0.9111, 0.1634, 0.9364, 0.1101, 0.9372, 0.1101, 0.9114, 0.2182, 0.9076, 0.2189, 0.9328, 0.1634, 0.9364, 0.1627, 0.9111, 0.1535, 0.462, 0.04017, 0.3602, 0.1334, 0.3029, 0.2377, 0.3352, 0.3925, 0.4321, 0.2377, 0.3352, 0.3017, 0.3149, 0.3925, 0.3241, 0.2253, 0.2123, 0.128, 0.2127, 0.1327, 0.1228, 0.2365, 0.08846, 0.2253, 0.2123, 0.2377, 0.3352, 0.1334, 0.3029, 0.128, 0.2127, 0.2253, 0.2123, 0.2973, 0.2254, 0.3017, 0.3149, 0.2377, 0.3352, 0.2253, 0.2123, 0.2365, 0.08846, 0.3016, 0.1361, 0.2973, 0.2254, 0.3925, 0.2251, 0.2973, 0.2254, 0.3016, 0.1361, 0.3925, 0.1242, 0.3925, 0.2251, 0.3925, 0.3241, 0.3017, 0.3149, 0.2973, 0.2254, 0.0003393, 0.2129, 0.128, 0.2127, 0.1334, 0.3029, 0.04017, 0.3602, 0.0003393, 0.2129, 0.03992, 0.06562, 0.1327, 0.1228, 0.128, 0.2127, 0.1074, 0.0003393, 0.1799, 0.00447, 0.2365, 0.08846, 0.1327, 0.1228, 0.03992, 0.06562, 0.3229, 0.02255, 0.3925, 0.02484, 0.3925, 0.1242, 0.3016, 0.1361, 0.2365, 0.08846, 0.2189, 0.9328, 0.2193, 0.946, 0.1638, 0.9496, 0.1634, 0.9364, 0.1634, 0.9364, 0.1638, 0.9496, 0.1101, 0.9508, 0.1101, 0.9372, 0.2193, 0.946, 0.2199, 0.9678, 0.1645, 0.9714, 0.1638, 0.9496, 0.1638, 0.9496, 0.1645, 0.9714, 0.1101, 0.9725, 0.1101, 0.9508, 0.4573, 0.7088, 0.4573, 0.7317, 0.3888, 0.6965, 0.4006, 0.6874, 0.4304, 0.6738, 0.4183, 0.6652, 0.4827, 0.6214, 0.4827, 0.647, 0.3888, 0.6965, 0.3959, 0.7171, 0.348, 0.7113, 0.4183, 0.6652, 0.4267, 0.6347, 0.4827, 0.5979, 0.4827, 0.6214, 0.3959, 0.7171, 0.4005, 0.7428, 0.321, 0.7188, 0.348, 0.7113, 0.4267, 0.6347, 0.4295, 0.6066, 0.4827, 0.5737, 0.4827, 0.5979, 0.4295, 0.6066, 0.4324, 0.5746, 0.4827, 0.5497, 0.4827, 0.5737, 0.4005, 0.7428, 0.4047, 0.7757, 0.3322, 0.759, 0.321, 0.7188, 0.4047, 0.7757, 0.4055, 0.8243, 0.3429, 0.8104, 0.3322, 0.759, 0.65, 0.6266, 0.6475, 0.644, 0.6228, 0.6426, 0.6235, 0.6293, 0.4055, 0.8243, 0.4042, 0.868, 0.3546, 0.8694, 0.3429, 0.8104, 0.3679, 0.546, 0.3597, 0.5999, 0.3463, 0.5705, 0.4324, 0.5746, 0.4339, 0.5296, 0.4827, 0.5153, 0.4827, 0.5497, 0.4339, 0.5296, 0.4282, 0.4856, 0.4827, 0.4864, 0.4827, 0.5153, 0.3429, 0.8104, 0.3211, 0.7918, 0.3322, 0.759, 0.321, 0.5633, 0.3467, 0.4805, 0.3592, 0.4831, 0.3463, 0.5705, 0.3463, 0.5705, 0.3592, 0.4831, 0.3738, 0.4862, 0.3679, 0.546, 0.3429, 0.8104, 0.3546, 0.8694, 0.3398, 0.8742, 0.3211, 0.7918, 0.7915, 0.6306, 0.7915, 0.6439, 0.7587, 0.6439, 0.7587, 0.6269, 0.6803, 0.6269, 0.6803, 0.6439, 0.6475, 0.644, 0.65, 0.6266, 0.7587, 0.6269, 0.7587, 0.6439, 0.7189, 0.6439, 0.7189, 0.6269, 0.7189, 0.6269, 0.7189, 0.6439, 0.6803, 0.6439, 0.6803, 0.6269, 0.7189, 0.6439, 0.7189, 0.661, 0.6803, 0.661, 0.6803, 0.6439, 0.7587, 0.6439, 0.7587, 0.661, 0.7189, 0.661, 0.7189, 0.6439, 0.6803, 0.6439, 0.6803, 0.661, 0.6469, 0.6611, 0.6475, 0.644, 0.7915, 0.6439, 0.7915, 0.661, 0.7587, 0.661, 0.7587, 0.6439, 0.6475, 0.644, 0.6469, 0.6611, 0.6219, 0.6597, 0.6228, 0.6426, 0.1597, 0.8174, 0.1018, 0.8172, 0.09995, 0.7797, 0.1588, 0.7777, 0.1586, 0.8586, 0.09902, 0.8557, 0.1018, 0.8172, 0.1597, 0.8174, 0.1588, 0.7777, 0.09995, 0.7797, 0.09824, 0.7475, 0.1571, 0.745, 0.1567, 0.8912, 0.09851, 0.8877, 0.09902, 0.8557, 0.1586, 0.8586, 0.1571, 0.745, 0.09824, 0.7475, 0.09835, 0.7234, 0.1557, 0.7194, 0.1018, 0.8172, 0.0877, 0.817, 0.08737, 0.7803, 0.09995, 0.7797, 0.09902, 0.8557, 0.08655, 0.8552, 0.0877, 0.817, 0.1018, 0.8172, 0.09995, 0.7797, 0.08737, 0.7803, 0.08594, 0.7478, 0.09824, 0.7475, 0.09851, 0.8877, 0.08569, 0.89, 0.08655, 0.8552, 0.09902, 0.8557, 0.09824, 0.7475, 0.08594, 0.7478, 0.08459, 0.7211, 0.09835, 0.7234, 0.0877, 0.817, 0.07359, 0.8168, 0.074, 0.7804, 0.08737, 0.7803, 0.08655, 0.8552, 0.073, 0.8549, 0.07359, 0.8168, 0.0877, 0.817, 0.08737, 0.7803, 0.074, 0.7804, 0.07218, 0.7489, 0.08594, 0.7478, 0.08569, 0.89, 0.07033, 0.8882, 0.073, 0.8549, 0.08655, 0.8552, 0.08594, 0.7478, 0.07218, 0.7489, 0.06894, 0.7233, 0.08459, 0.7211, 0.07359, 0.8168, 0.005658, 0.8148, 0.005802, 0.7855, 0.074, 0.7804, 0.073, 0.8549, 0.003848, 0.845, 0.005658, 0.8148, 0.07359, 0.8168, 0.074, 0.7804, 0.005802, 0.7855, 0.002988, 0.7609, 0.07218, 0.7489, 0.07033, 0.8882, -0.00105, 0.8693, 0.003848, 0.845, 0.073, 0.8549, 0.07218, 0.7489, 0.002988, 0.7609, -0.00105, 0.7429, 0.06894, 0.7233, 0.3776, 0.6493, 0.3507, 0.6402, 0.4295, 0.6066, 0.4267, 0.6347, 0.3597, 0.5999, 0.3679, 0.546, 0.4339, 0.5296, 0.4324, 0.5746, 0.3507, 0.6402, 0.3597, 0.5999, 0.4324, 0.5746, 0.4295, 0.6066, 0.3679, 0.546, 0.3738, 0.4862, 0.4282, 0.4856, 0.4339, 0.5296, 0.3776, 0.6493, 0.4267, 0.6347, 0.4183, 0.6652, 0.4573, 0.7317, 0.4573, 0.7514, 0.3959, 0.7171, 0.3888, 0.6965, 0.4573, 0.8345, 0.4572, 0.8665, 0.4042, 0.868, 0.4055, 0.8243, 0.4573, 0.7757, 0.4573, 0.8045, 0.4047, 0.7757, 0.4005, 0.7428, 0.4573, 0.7514, 0.4573, 0.7757, 0.4005, 0.7428, 0.3959, 0.7171, 0.4573, 0.8045, 0.4573, 0.8345, 0.4055, 0.8243, 0.4047, 0.7757, 0.02331, 0.6807, 0.009733, 0.674, 0.023, 0.6187, 0.03685, 0.6174, 0.6721, 0.4994, 0.7341, 0.494, 0.7319, 0.5039, 0.6682, 0.5102, 0.8303, 0.5938, 0.7824, 0.5965, 0.7824, 0.5878, 0.8312, 0.5836, 0.311, 0.6894, 0.2982, 0.6954, 0.2924, 0.6718, 0.3039, 0.666, 0.6819, 0.5527, 0.7292, 0.5545, 0.7266, 0.559, 0.6775, 0.5579, 0.08199, 0.6922, 0.02331, 0.6807, 0.03685, 0.6174, 0.09341, 0.6314, 0.2992, 0.619, 0.2868, 0.6186, 0.2816, 0.5807, 0.2945, 0.5796, 0.3039, 0.666, 0.2924, 0.6718, 0.2868, 0.6186, 0.2992, 0.619, 0.2982, 0.6954, 0.2455, 0.7036, 0.2439, 0.6784, 0.2924, 0.6718, 0.02864, 0.5786, 0.04272, 0.5796, 0.03685, 0.6174, 0.023, 0.6187, 0.1347, 0.6919, 0.08199, 0.6922, 0.09341, 0.6314, 0.1313, 0.6633, 0.2868, 0.6186, 0.2341, 0.6303, 0.2367, 0.5828, 0.2816, 0.5807, 0.2924, 0.6718, 0.2439, 0.6784, 0.2341, 0.6303, 0.2868, 0.6186, 0.2455, 0.7036, 0.1982, 0.6993, 0.2028, 0.6817, 0.2439, 0.6784, 0.1437, 0.6856, 0.1347, 0.6919, 0.1313, 0.6633, 0.1384, 0.6654, 0.2341, 0.6303, 0.2016, 0.6583, 0.1902, 0.6282, 0.2367, 0.5828, 0.2439, 0.6784, 0.2028, 0.6817, 0.2016, 0.6583, 0.2341, 0.6303, 0.1982, 0.6993, 0.189, 0.6935, 0.1925, 0.6824, 0.2028, 0.6817, 0.04272, 0.5796, 0.08972, 0.5829, 0.09341, 0.6314, 0.03685, 0.6174, 0.08972, 0.5829, 0.1414, 0.6311, 0.1313, 0.6633, 0.09341, 0.6314, 0.1414, 0.6311, 0.1401, 0.6467, 0.1384, 0.6654, 0.1313, 0.6633, 0.8171, 0.2279, 0.8072, 0.2278, 0.8071, 0.1994, 0.8171, 0.1993, 0.2016, 0.6583, 0.1906, 0.6655, 0.1874, 0.6464, 0.1902, 0.6282, 0.2028, 0.6817, 0.1925, 0.6824, 0.1906, 0.6655, 0.2016, 0.6583, 0.8072, 0.2278, 0.8171, 0.2279, 0.8169, 0.2442, 0.8068, 0.244, 0.8069, 0.1702, 0.8172, 0.1704, 0.8171, 0.1993, 0.8071, 0.1994, 0.2115, 0.5204, 0.2098, 0.5602, 0.1942, 0.5366, 0.1968, 0.5131, 0.8356, 0.228, 0.8171, 0.2279, 0.8171, 0.1993, 0.836, 0.1981, 0.8061, 0.2688, 0.8163, 0.269, 0.8159, 0.2989, 0.8055, 0.2989, 0.8068, 0.244, 0.8169, 0.2442, 0.8163, 0.269, 0.8061, 0.2688, 0.8171, 0.2279, 0.8356, 0.228, 0.8355, 0.245, 0.8169, 0.2442, 0.2425, 0.5403, 0.2367, 0.5828, 0.2098, 0.5602, 0.2115, 0.5204, 0.8172, 0.1704, 0.8363, 0.1702, 0.836, 0.1981, 0.8171, 0.1993, 0.8185, 0.1323, 0.8383, 0.1311, 0.8363, 0.1702, 0.8172, 0.1704, 0.8464, 0.2281, 0.8356, 0.228, 0.836, 0.1981, 0.847, 0.1995, 0.8163, 0.269, 0.8355, 0.2707, 0.8351, 0.2994, 0.8159, 0.2989, 0.8169, 0.2442, 0.8355, 0.245, 0.8355, 0.2707, 0.8163, 0.269, 0.8356, 0.228, 0.8464, 0.2281, 0.8465, 0.2446, 0.8355, 0.245, 0.8159, 0.2989, 0.8351, 0.2994, 0.8365, 0.3406, 0.8166, 0.3393, 0.8363, 0.1702, 0.8478, 0.171, 0.847, 0.1995, 0.836, 0.1981, 0.8383, 0.1311, 0.8496, 0.1332, 0.8478, 0.171, 0.8363, 0.1702, 0.8895, 0.2282, 0.8464, 0.2281, 0.847, 0.1995, 0.8899, 0.1998, 0.8355, 0.2707, 0.8467, 0.2693, 0.8468, 0.2989, 0.8351, 0.2994, 0.8355, 0.245, 0.8465, 0.2446, 0.8467, 0.2693, 0.8355, 0.2707, 0.8464, 0.2281, 0.8895, 0.2282, 0.8895, 0.2443, 0.8465, 0.2446, 0.8351, 0.2994, 0.8468, 0.2989, 0.8479, 0.339, 0.8365, 0.3406, 0.8478, 0.171, 0.8907, 0.1717, 0.8899, 0.1998, 0.847, 0.1995, 0.8496, 0.1332, 0.892, 0.1349, 0.8907, 0.1717, 0.8478, 0.171, 0.8194, 0.6116, 0.814, 0.6038, 0.8521, 0.5931, 0.8549, 0.6016, 0.8467, 0.2693, 0.8898, 0.2687, 0.8906, 0.297, 0.8468, 0.2989, 0.8465, 0.2446, 0.8895, 0.2443, 0.8898, 0.2687, 0.8467, 0.2693, 0.814, 0.6038, 0.8194, 0.6116, 0.7973, 0.6245, 0.7916, 0.616, 0.8468, 0.2989, 0.8906, 0.297, 0.892, 0.3375, 0.8479, 0.339, 0.4178, 0.8946, 0.416, 0.9209, 0.3857, 0.9273, 0.3706, 0.8906, 0.4654, 0.8969, 0.4497, 0.9334, 0.416, 0.9209, 0.4178, 0.8946, 0.3706, 0.8906, 0.3857, 0.9273, 0.3602, 0.9487, 0.3412, 0.9221, 0.5037, 0.9209, 0.4939, 0.9681, 0.4497, 0.9334, 0.4654, 0.8969, 0.3412, 0.9221, 0.3602, 0.9487, 0.332, 0.9771, 0.3157, 0.9363, 0.416, 0.9209, 0.415, 0.9301, 0.3902, 0.935, 0.3857, 0.9273, 0.4497, 0.9334, 0.4433, 0.942, 0.415, 0.9301, 0.416, 0.9209, 0.3857, 0.9273, 0.3902, 0.935, 0.3684, 0.9568, 0.3602, 0.9487, 0.4939, 0.9681, 0.4815, 0.9878, 0.4433, 0.942, 0.4497, 0.9334, 0.3602, 0.9487, 0.3684, 0.9568, 0.3472, 0.9917, 0.332, 0.9771, 0.415, 0.9301, 0.4137, 0.9402, 0.395, 0.9446, 0.3902, 0.935, 0.4433, 0.942, 0.4346, 0.9528, 0.4137, 0.9402, 0.415, 0.9301, 0.3902, 0.935, 0.395, 0.9446, 0.383, 0.9646, 0.3684, 0.9568, 0.4815, 0.9878, 0.4433, 0.9974, 0.4346, 0.9528, 0.4433, 0.942, 0.3684, 0.9568, 0.383, 0.9646, 0.3803, 0.9974, 0.3472, 0.9917, 0.4137, 0.9402, 0.4117, 0.9513, 0.4023, 0.9542, 0.395, 0.9446, 0.4346, 0.9528, 0.4201, 0.9607, 0.4117, 0.9513, 0.4137, 0.9402, 0.395, 0.9446, 0.4023, 0.9542, 0.4001, 0.9648, 0.383, 0.9646, 0.4433, 0.9974, 0.4096, 0.9741, 0.4201, 0.9607, 0.4346, 0.9528, 0.383, 0.9646, 0.4001, 0.9648, 0.4096, 0.9741, 0.3803, 0.9974, 0.4096, 0.9741, 0.4001, 0.9648, 0.4023, 0.9542, 0.4117, 0.9513, 0.4201, 0.9607, 0.8858, 0.5997, 0.8832, 0.6077, 0.8549, 0.6016, 0.8521, 0.5931, 0.9239, 0.6174, 0.9201, 0.6246, 0.8832, 0.6077, 0.8858, 0.5997, 0.833, 0.6346, 0.8194, 0.6116, 0.8549, 0.6016, 0.856, 0.6224, 0.8194, 0.6116, 0.833, 0.6346, 0.8204, 0.6519, 0.7973, 0.6245, 0.7346, 0.5938, 0.6679, 0.5872, 0.6605, 0.5748, 0.7336, 0.5836, 0.8832, 0.6077, 0.8764, 0.6235, 0.856, 0.6224, 0.8549, 0.6016, 0.9201, 0.6246, 0.9037, 0.6498, 0.8764, 0.6235, 0.8832, 0.6077, 0.8371, 0.6402, 0.833, 0.6346, 0.856, 0.6224, 0.8557, 0.6286, 0.833, 0.6346, 0.8371, 0.6402, 0.8336, 0.6471, 0.8295, 0.6558, 0.8204, 0.6519, 0.7292, 0.5545, 0.7824, 0.5544, 0.7824, 0.5586, 0.7266, 0.559, 0.8764, 0.6235, 0.8734, 0.6295, 0.8557, 0.6286, 0.856, 0.6224, 0.9037, 0.6498, 0.8952, 0.6558, 0.8734, 0.6295, 0.8764, 0.6235, 0.8377, 0.494, 0.8997, 0.4994, 0.9036, 0.5102, 0.8399, 0.5039, 0.8945, 0.5313, 0.8409, 0.5304, 0.8429, 0.525, 0.8974, 0.525, 0.7859, 0.5288, 0.7309, 0.5304, 0.7289, 0.525, 0.7859, 0.5238, 0.8957, 0.86, 0.8349, 0.8606, 0.8345, 0.8849, 0.8869, 0.8874, 0.5588, 0.9069, 0.6115, 0.9069, 0.6068, 0.9159, 0.5979, 0.9153, 0.577, 0.9149, 0.5655, 0.9145, 0.5655, 0.9145, 0.5653, 0.9212, 0.5515, 0.9141, 0.5588, 0.9069, 0.5704, 0.9578, 0.5749, 0.938, 0.5986, 0.9388, 0.6017, 0.959, 0.8342, 0.7555, 0.8348, 0.8081, 0.9151, 0.8073, 0.9244, 0.7545, 0.6065, 0.9224, 0.6068, 0.9159, 0.6115, 0.9069, 0.6222, 0.9154, 0.5749, 0.938, 0.5767, 0.922, 0.5977, 0.9226, 0.5986, 0.9388, 0.6082, 0.9368, 0.6065, 0.9224, 0.6222, 0.9154, 0.6232, 0.9461, 0.8344, 0.8954, 0.8341, 0.9043, 0.9251, 0.9071, 0.924, 0.9, 0.5767, 0.922, 0.577, 0.9149, 0.5979, 0.9153, 0.5977, 0.9226, 0.6151, 0.956, 0.6082, 0.9368, 0.6232, 0.9461, 0.9151, 0.8073, 0.8348, 0.8081, 0.8349, 0.8153, 0.9146, 0.8144, 0.9146, 0.8144, 0.8349, 0.8153, 0.8351, 0.8383, 0.9149, 0.8374, 0.9251, 0.7459, 0.8341, 0.7469, 0.8342, 0.7555, 0.9244, 0.7545, 0.9249, 0.723, 0.8339, 0.724, 0.8341, 0.7469, 0.9251, 0.7459, 0.9143, 0.844, 0.8351, 0.8463, 0.8349, 0.8606, 0.8957, 0.86, 0.8869, 0.8874, 0.8345, 0.8849, 0.8344, 0.8954, 0.924, 0.9, 0.5528, 0.9509, 0.562, 0.9349, 0.5749, 0.938, 0.5704, 0.9578, 0.6017, 0.959, 0.5986, 0.9388, 0.6082, 0.9368, 0.6151, 0.956, 0.562, 0.9349, 0.5653, 0.9212, 0.5767, 0.922, 0.5749, 0.938, 0.5986, 0.9388, 0.5977, 0.9226, 0.6065, 0.9224, 0.6082, 0.9368, 0.5653, 0.9212, 0.5655, 0.9145, 0.577, 0.9149, 0.5767, 0.922, 0.5977, 0.9226, 0.5979, 0.9153, 0.6068, 0.9159, 0.6065, 0.9224, 0.562, 0.9349, 0.5528, 0.9509, 0.5482, 0.9418, 0.562, 0.9349, 0.5482, 0.9418, 0.5515, 0.9141, 0.5653, 0.9212, 0.8351, 0.8383, 0.8351, 0.8463, 0.9143, 0.844, 0.9149, 0.8374, 0.8952, 0.6558, 0.8295, 0.6558, 0.8734, 0.6295, 0.8734, 0.6295, 0.8295, 0.6558, 0.8336, 0.6471, 0.8557, 0.6286, 0.8336, 0.6471, 0.8371, 0.6402, 0.8557, 0.6286, 0.2901, 0.4595, 0.2883, 0.4865, 0.2747, 0.4831, 0.2748, 0.4564, 0.8429, 0.525, 0.7859, 0.5238, 0.7859, 0.5033, 0.8399, 0.5039, 0.8974, 0.525, 0.8429, 0.525, 0.8399, 0.5039, 0.9036, 0.5102, 0.8383, 0.559, 0.8874, 0.5579, 0.8312, 0.5836, 0.7824, 0.5586, 0.8383, 0.559, 0.8312, 0.5836, 0.7824, 0.5878, 0.9252, 0.5301, 0.9108, 0.5292, 0.9354, 0.507, 0.7336, 0.5836, 0.6605, 0.5748, 0.6775, 0.5579, 0.8312, 0.5836, 0.8874, 0.5579, 0.9044, 0.5748, 0.8874, 0.5579, 0.9002, 0.5478, 0.9044, 0.5748, 0.9108, 0.5292, 0.8974, 0.525, 0.9036, 0.5102, 0.9354, 0.507, 0.9108, 0.5292, 0.9036, 0.5102, 0.7289, 0.525, 0.7319, 0.5039, 0.7859, 0.5033, 0.7859, 0.5238, 0.6744, 0.525, 0.6682, 0.5102, 0.7319, 0.5039, 0.7289, 0.525, 0.7824, 0.5586, 0.7824, 0.5878, 0.7336, 0.5836, 0.7266, 0.559, 0.6605, 0.5748, 0.6647, 0.5478, 0.6775, 0.5579, 0.7336, 0.5836, 0.6775, 0.5579, 0.7266, 0.559, 0.6364, 0.507, 0.6682, 0.5102, 0.661, 0.5292, 0.6466, 0.5301, 0.6364, 0.507, 0.661, 0.5292, 0.6682, 0.5102, 0.6744, 0.525, 0.661, 0.5292, 0.6697, 0.5418, 0.6819, 0.5527, 0.6775, 0.5579, 0.6647, 0.5478, 0.8409, 0.5304, 0.7859, 0.5288, 0.7859, 0.5238, 0.8429, 0.525, 0.7824, 0.5544, 0.8357, 0.5545, 0.8383, 0.559, 0.7824, 0.5586, 0.8357, 0.5545, 0.883, 0.5527, 0.8874, 0.5579, 0.8383, 0.559, 0.8969, 0.5872, 0.8303, 0.5938, 0.8312, 0.5836, 0.9044, 0.5748, 0.6621, 0.5367, 0.6478, 0.5379, 0.6466, 0.5301, 0.661, 0.5292, 0.9975, 0.1162, 0.9595, 0.116, 0.9602, 0.07542, 0.9977, 0.07473, 0.8333, 0.1161, 0.7942, 0.1162, 0.794, 0.07493, 0.8336, 0.07536, 0.8085, 0.132, 0.8185, 0.1323, 0.8172, 0.1704, 0.8069, 0.1702, 0.8055, 0.2989, 0.8159, 0.2989, 0.8166, 0.3393, 0.8066, 0.3394, 0.1636, 0.5487, 0.1942, 0.5366, 0.2098, 0.5602, 0.2098, 0.5602, 0.2367, 0.5828, 0.1575, 0.5831, 0.1575, 0.5831, 0.2367, 0.5828, 0.1902, 0.6282, 0.1575, 0.5831, 0.1902, 0.6282, 0.1634, 0.6386, 0.1634, 0.6386, 0.1902, 0.6282, 0.1874, 0.6464, 0.1575, 0.5831, 0.1634, 0.6386, 0.1414, 0.6311, 0.1414, 0.6311, 0.1634, 0.6386, 0.1401, 0.6467, 0.1575, 0.5831, 0.1414, 0.6311, 0.08972, 0.5829])
me_cube.materials.append(mat_corpocamus)
me_cube.use_remesh_preserve_volume = False
me_cube.use_remesh_preserve_attributes = False
me_cube.use_mirror_vertex_groups = False
me_cube.update()
arm_armature = bpy.data.armatures.new('Armature')  # bones are not reproduced

# ---- objects
ob_lamp_008 = bpy.data.objects.new('Lamp.008', light_lamp_008)
ob_lamp_007 = bpy.data.objects.new('Lamp.007', light_lamp_007)
ob_lamp_006 = bpy.data.objects.new('Lamp.006', light_lamp_006)
ob_lamp_005 = bpy.data.objects.new('Lamp.005', light_lamp_005)
ob_lamp_004 = bpy.data.objects.new('Lamp.004', light_lamp_004)
ob_lamp_003 = bpy.data.objects.new('Lamp.003', light_lamp_003)
ob_lamp_002 = bpy.data.objects.new('Lamp.002', light_lamp_002)
ob_lamp_001 = bpy.data.objects.new('Lamp.001', light_lamp_001)
ob_metarig = bpy.data.objects.new('metarig', arm_armature)
ob_cube_001 = bpy.data.objects.new('Cube.001', me_cube_001)
ob_cube = bpy.data.objects.new('Cube', me_cube)
ob_lamp = bpy.data.objects.new('Lamp', light_lamp)
ob_camera = bpy.data.objects.new('Camera', cam_camera)

# ---- transforms, parenting, visibility, modifiers, constraints
ob_lamp_008.location = (0.1494, 3.608, 5.53)
ob_lamp_008.rotation_euler = (0.6503, 0.05522, 1.866)
ob_lamp_008.lock_rotations_4d = False
ob_lamp_008.empty_display_type = 'ARROWS'
ob_lamp_008.color = (0.0, 0.0, 0.0, 0.0)
ob_lamp_008.lineart.crease_threshold = 0.0
ob_lamp_007.location = (1.554, -0.8633, 0.1449)
ob_lamp_007.rotation_euler = (0.6503, 0.05522, 1.866)
ob_lamp_007.lock_rotations_4d = False
ob_lamp_007.empty_display_type = 'ARROWS'
ob_lamp_007.color = (0.0, 0.0, 0.0, 0.0)
ob_lamp_007.lineart.crease_threshold = 0.0
ob_lamp_006.location = (1.554, 2.628, 1.246)
ob_lamp_006.rotation_euler = (0.6503, 0.05522, 1.866)
ob_lamp_006.lock_rotations_4d = False
ob_lamp_006.empty_display_type = 'ARROWS'
ob_lamp_006.color = (0.0, 0.0, 0.0, 0.0)
ob_lamp_006.lineart.crease_threshold = 0.0
ob_lamp_005.location = (-1.378, 2.628, 1.246)
ob_lamp_005.rotation_euler = (0.6503, 0.05522, 1.866)
ob_lamp_005.lock_rotations_4d = False
ob_lamp_005.empty_display_type = 'ARROWS'
ob_lamp_005.color = (0.0, 0.0, 0.0, 0.0)
ob_lamp_005.lineart.crease_threshold = 0.0
ob_lamp_004.location = (-1.378, -0.8633, 0.1449)
ob_lamp_004.rotation_euler = (0.6503, 0.05522, 1.866)
ob_lamp_004.lock_rotations_4d = False
ob_lamp_004.empty_display_type = 'ARROWS'
ob_lamp_004.color = (0.0, 0.0, 0.0, 0.0)
ob_lamp_004.lineart.crease_threshold = 0.0
ob_lamp_003.location = (-4.173, -6.241, 3.985)
ob_lamp_003.rotation_euler = (0.6503, 0.05522, 1.866)
ob_lamp_003.lock_rotations_4d = False
ob_lamp_003.empty_display_type = 'ARROWS'
ob_lamp_003.color = (0.0, 0.0, 0.0, 0.0)
ob_lamp_003.lineart.crease_threshold = 0.0
ob_lamp_002.location = (-4.173, 3.888, 5.904)
ob_lamp_002.rotation_euler = (0.6503, 0.05522, 1.866)
ob_lamp_002.lock_rotations_4d = False
ob_lamp_002.empty_display_type = 'ARROWS'
ob_lamp_002.color = (0.0, 0.0, 0.0, 0.0)
ob_lamp_002.lineart.crease_threshold = 0.0
ob_lamp_001.location = (4.076, 3.888, 5.904)
ob_lamp_001.rotation_euler = (0.6503, 0.05522, 1.866)
ob_lamp_001.lock_rotations_4d = False
ob_lamp_001.empty_display_type = 'ARROWS'
ob_lamp_001.color = (0.0, 0.0, 0.0, 0.0)
ob_lamp_001.lineart.crease_threshold = 0.0
ob_metarig.location = (0.0, 0.0, 0.0)
ob_metarig.scale = (1.727, 1.727, 1.727)
ob_metarig.hide_viewport = True
ob_metarig.show_in_front = True
ob_metarig.lineart.crease_threshold = 0.0
ob_cube_001.parent = ob_metarig
ob_cube_001.matrix_parent_inverse = Matrix(((0.579, 0.0, 0.0, 0.0), (0.0, 0.579, 0.0, 0.0), (0.0, 0.0, 0.579, 0.0), (0.0, 0.0, 0.0, 1.0)))
ob_cube_001.location = (0.0, 0.0, 4.277)
ob_cube_001.lock_rotations_4d = False
ob_cube_001.empty_display_type = 'ARROWS'
ob_cube_001.lineart.crease_threshold = 0.0
ob_cube_001.use_mesh_mirror_x = True
_vg = ob_cube_001.vertex_groups.new(name='hips')
_vg = ob_cube_001.vertex_groups.new(name='spine')
_vg = ob_cube_001.vertex_groups.new(name='chest')
_vg = ob_cube_001.vertex_groups.new(name='neck')
for _i, _w in zip([12, 33, 53, 56, 64, 74, 77], [0.03319, 0.03319, 0.03319, 0.03319, 0.03319, 0.03319, 0.03319]): _vg.add([_i], _w, 'REPLACE')
_vg = ob_cube_001.vertex_groups.new(name='head')
for _i, _w in zip([0, 1, 2, 3, 4, 5, 6, 7, 8, 9, 10, 11, 12, 13, 14, 15, 16, 17, 18, 19, 20, 21, 22, 23, 24, 25, 26, 27, 28, 29, 30, 31, 32, 33, 34, 35, 36, 37, 38, 39, 40, 41, 42, 43, 44, 45, 46, 47, 48, 49, 50, 51, 52, 53, 54, 55, 56, 57, 58, 59, 60, 61, 62, 63, 64, 65, 66, 67, 68, 69, 70, 71, 72, 73, 74, 75, 76, 77, 78, 79, 80, 81, 82], [1.0, 0.9781, 1.007, 0.9981, 1.014, 0.98, 1.035, 1.005, 1.056, 0.9985, 1.027, 0.9703, 0.9212, 1.006, 0.997, 1.013, 1.162, 1.006, 0.9759, 1.035, 1.004, 1.0, 0.9781, 1.007, 0.9981, 1.014, 0.98, 1.035, 1.005, 1.056, 0.9985, 1.027, 0.9703, 0.9212, 1.006, 0.997, 1.013, 1.162, 1.006, 0.9759, 1.035, 1.004, 1.0, 1.0, 1.0, 1.0, 1.0, 0.9981, 0.9985, 0.997, 0.9781, 0.98, 0.9703, 0.9212, 0.9759, 0.98, 0.9212, 0.9759, 1.0, 0.9781, 0.9981, 0.98, 0.9985, 0.9703, 0.9212, 0.997, 0.9759, 1.0, 0.9981, 0.9985, 0.997, 0.9781, 0.98, 0.9703, 0.9212, 0.9759, 0.98, 0.9212, 0.9759, 1.0, 1.0, 1.0, 1.0]): _vg.add([_i], _w, 'REPLACE')
_vg = ob_cube_001.vertex_groups.new(name='shoulder.L')
_vg = ob_cube_001.vertex_groups.new(name='upper_arm.L')
_vg = ob_cube_001.vertex_groups.new(name='forearm.L')
_vg = ob_cube_001.vertex_groups.new(name='hand.L')
_vg = ob_cube_001.vertex_groups.new(name='shoulder.R')
for _i, _w in zip([12, 33, 53, 56, 64, 74, 77], [0.01403, 0.01403, 0.01403, 0.01403, 0.01403, 0.01403, 0.01403]): _vg.add([_i], _w, 'REPLACE')
_vg = ob_cube_001.vertex_groups.new(name='upper_arm.R')
_vg = ob_cube_001.vertex_groups.new(name='forearm.R')
_vg = ob_cube_001.vertex_groups.new(name='hand.R')
_vg = ob_cube_001.vertex_groups.new(name='thigh.L')
_vg = ob_cube_001.vertex_groups.new(name='shin.L')
_vg = ob_cube_001.vertex_groups.new(name='foot.L')
_vg = ob_cube_001.vertex_groups.new(name='toe.L')
_vg = ob_cube_001.vertex_groups.new(name='heel.L')
_vg = ob_cube_001.vertex_groups.new(name='heel.02.L')
_vg = ob_cube_001.vertex_groups.new(name='thigh.R')
_vg = ob_cube_001.vertex_groups.new(name='shin.R')
_vg = ob_cube_001.vertex_groups.new(name='foot.R')
_vg = ob_cube_001.vertex_groups.new(name='toe.R')
_vg = ob_cube_001.vertex_groups.new(name='heel.R')
_vg = ob_cube_001.vertex_groups.new(name='heel.02.R')
_m = ob_cube_001.modifiers.new('Armação', 'ARMATURE')
_m.object = ob_metarig
ob_cube.parent = ob_metarig
ob_cube.matrix_parent_inverse = Matrix(((0.579, 0.0, 0.0, 0.0), (0.0, 0.579, 0.0, 0.0), (0.0, 0.0, 0.579, 0.0), (0.0, 0.0, 0.0, 1.0)))
ob_cube.location = (0.0, 0.0, 4.277)
ob_cube.lock_rotations_4d = False
ob_cube.empty_display_type = 'ARROWS'
ob_cube.lineart.crease_threshold = 0.0
_vg = ob_cube.vertex_groups.new(name='hips')
for _i, _w in zip([57, 58, 60, 68, 72, 205, 208, 211, 215, 219, 258, 259, 261, 267, 271, 273, 277, 279, 387, 391, 393, 399, 401, 405], [0.02563, 0.0815, 0.09856, 0.08467, 0.06968, 0.04289, 0.1047, 0.1782, 0.3251, 0.521, 0.02563, 0.0815, 0.09856, 0.3437, 0.08467, 0.239, 0.06968, 0.02581, 0.09856, 0.08467, 0.521, 0.09856, 0.3437, 0.08467]): _vg.add([_i], _w, 'REPLACE')
_vg = ob_cube.vertex_groups.new(name='spine')
for _i, _w in zip([19, 20, 21, 22, 23, 24, 26, 27, 57, 58, 59, 60, 61, 62, 63, 64, 68, 69, 72, 204, 205, 207, 208, 210, 211, 214, 215, 217, 218, 219, 220, 221, 222, 223, 224, 225, 227, 228, 258, 259, 260, 261, 262, 263, 264, 265, 267, 268, 271, 272, 273, 274, 277, 383, 384, 385, 386, 387, 388, 391, 392, 393, 394, 395, 396, 397, 398, 399, 400, 401, 402, 405, 406], [0.06124, 0.003721, 0.02901, 0.01301, 0.0671, 0.007239, 0.03221, 0.009068, 0.1061, 0.3258, 0.02666, 0.09468, 0.4198, 0.0985, 0.006526, 0.08823, 0.04748, 0.02434, 0.004144, 0.01326, 0.01274, 0.04558, 0.06581, 0.09665, 0.09826, 0.1518, 0.1221, 0.06124, 0.1403, 0.05114, 0.003721, 0.02901, 0.06981, 0.01301, 0.0671, 0.007239, 0.03221, 0.009068, 0.1061, 0.3258, 0.02666, 0.09468, 0.4198, 0.0985, 0.006526, 0.08823, 0.02998, 0.0416, 0.04748, 0.02434, 0.01444, 0.01818, 0.004144, 0.003721, 0.02901, 0.01301, 0.007239, 0.09468, 0.08823, 0.04748, 0.02434, 0.05114, 0.003721, 0.02901, 0.06981, 0.01301, 0.007239, 0.09468, 0.08823, 0.02998, 0.0416, 0.04748, 0.02434]): _vg.add([_i], _w, 'REPLACE')
_vg = ob_cube.vertex_groups.new(name='chest')
for _i, _w in zip([16, 19, 23, 57, 58, 59, 60, 61, 62, 63, 65, 204, 205, 207, 208, 210, 211, 212, 214, 215, 217, 218, 222, 224, 258, 259, 260, 261, 262, 263, 264, 266, 387, 396, 399], [0.01796, 0.0264, 0.00364, 0.2533, 0.09141, 0.09039, 0.005131, 0.08994, 0.3716, 0.1008, 0.0001819, 0.06437, 0.03658, 0.106, 0.08678, 0.1354, 0.112, 0.01796, 0.1183, 0.05168, 0.0264, 0.07708, 0.01637, 0.00364, 0.2533, 0.09141, 0.09039, 0.005131, 0.08994, 0.3716, 0.1008, 0.0001817, 0.005131, 0.01637, 0.005131]): _vg.add([_i], _w, 'REPLACE')
_vg = ob_cube.vertex_groups.new(name='neck')
for _i, _w in zip([9, 10, 11, 12, 13, 61, 62, 63, 64, 65, 174, 180, 191, 192, 193, 194, 195, 196, 197, 198, 199, 200, 201, 202, 203, 204, 205, 207, 208, 210, 211, 214, 215, 218, 219, 222, 262, 263, 264, 265, 266, 268, 274, 388, 393, 396, 400, 402], [0.04467, 0.2485, 0.525, 0.4477, 0.09641, 0.04144, 0.06641, 0.06673, 0.004154, 0.06067, 0.1687, 0.03319, 0.03259, 0.03878, 0.07482, 0.2477, 0.4254, 0.2902, 0.5246, 0.6601, 0.1855, 0.4476, 0.7285, 0.06789, 0.09639, 0.5426, 0.01864, 0.4396, 0.02773, 0.3164, 0.01757, 0.2197, 0.01317, 0.1665, 0.006906, 0.1417, 0.04144, 0.06641, 0.06673, 0.004154, 0.06067, 0.07646, 0.04676, 0.004154, 0.006906, 0.1417, 0.004154, 0.07646]): _vg.add([_i], _w, 'REPLACE')
_vg = ob_cube.vertex_groups.new(name='head')
for _i, _w in zip([0, 1, 2, 3, 4, 5, 6, 7, 8, 9, 10, 11, 12, 174, 175, 176, 177, 178, 179, 180, 181, 182, 183, 184, 185, 186, 187, 188, 189, 190, 191, 192, 193, 194, 195, 196, 197, 198, 199, 200, 201, 202, 204, 205, 207, 208, 210, 211], [1.0, 0.9781, 1.007, 0.9981, 1.014, 0.98, 0.9896, 1.035, 1.0, 0.9286, 0.6695, 0.3126, 0.08556, 0.6446, 1.056, 0.9985, 0.9955, 1.027, 0.9703, 0.9212, 1.006, 0.9742, 0.997, 1.013, 1.162, 1.006, 0.9759, 0.9856, 1.035, 1.004, 0.9189, 0.9348, 0.8441, 0.6711, 0.4865, 0.3779, 0.3133, 0.2446, 0.1773, 0.08572, 0.07338, 0.07878, 0.0534, 0.04717, 0.037, 0.03528, 0.01299, 0.01091]): _vg.add([_i], _w, 'REPLACE')
_vg = ob_cube.vertex_groups.new(name='shoulder.L')
for _i, _w in zip([10, 11, 12, 13, 14, 15, 16, 17, 18, 19, 20, 21, 22, 23, 24, 25, 26, 27, 28, 29, 30, 31, 32, 34, 35, 56, 57, 58, 59, 60, 61, 62, 63, 64, 65, 66, 67, 199, 201, 202, 204, 205, 207, 208, 210, 211, 214, 215, 218, 222, 383, 384, 385, 386, 387, 388, 389, 390, 396], [0.05521, 0.1271, 0.4172, 0.8773, 0.9531, 0.8232, 0.6453, 0.6711, 0.2676, 0.4858, 0.07549, 0.06495, 0.08059, 0.4785, 0.07224, 0.2826, 0.4406, 0.5205, 0.1679, 0.1902, 0.2221, 0.0897, 0.07207, 0.06144, 0.04791, 0.8824, 0.3683, 0.1575, 0.7062, 0.03884, 0.1137, 0.3049, 0.7265, 0.0149, 0.8825, 0.01337, 0.001602, 0.006597, 0.04313, 0.07501, 0.1117, 0.1092, 0.1268, 0.104, 0.1038, 0.07182, 0.07085, 0.02737, 0.04989, 0.002438, 0.07549, 0.06495, 0.08059, 0.07224, 0.03884, 0.0149, 0.01337, 0.001602, 0.002438]): _vg.add([_i], _w, 'REPLACE')
_vg = ob_cube.vertex_groups.new(name='upper_arm.L')
for _i, _w in zip([14, 15, 16, 17, 18, 19, 20, 22, 23, 25, 26, 27, 28, 29, 30, 31, 32, 33, 34, 35, 36, 37, 38, 39, 40, 41, 42, 43, 44, 45, 46, 47, 49, 50, 57, 58, 61, 62, 383, 385], [0.01467, 0.1857, 0.2664, 0.2678, 0.6884, 0.1906, 0.005906, 0.01041, 0.1914, 0.7133, 0.2832, 0.3706, 0.8158, 0.7389, 0.7284, 0.8791, 0.9161, 0.9745, 0.9065, 0.9328, 0.815, 0.8687, 0.9978, 0.8408, 0.8952, 0.6343, 0.6756, 0.9807, 0.6494, 0.6993, 0.3042, 0.2501, 0.2763, 0.2137, 0.03428, 0.005582, 2.528e-05, 0.01282, 0.005906, 0.01041]): _vg.add([_i], _w, 'REPLACE')
_vg = ob_cube.vertex_groups.new(name='forearm.L')
for _i, _w in zip([36, 37, 39, 40, 41, 42, 44, 45, 46, 47, 48, 49, 50, 51, 52, 53, 54, 55, 117, 118, 119, 120, 121, 122, 123, 124, 125, 126, 127, 128, 130, 131, 132, 135], [0.1673, 0.1209, 0.1462, 0.09769, 0.3498, 0.3153, 0.3387, 0.2945, 0.6751, 0.7375, 0.991, 0.7075, 0.7775, 0.8155, 0.8663, 0.9969, 0.838, 0.8874, 0.3246, 0.2908, 0.1768, 0.2955, 0.2491, 0.2113, 0.1722, 0.07409, 0.1756, 0.1304, 0.1075, 0.07615, 0.08063, 0.05062, 0.02908, 0.008739]): _vg.add([_i], _w, 'REPLACE')
_vg = ob_cube.vertex_groups.new(name='hand.L')
for _i, _w in zip([51, 52, 54, 55, 117, 118, 119, 120, 121, 122, 123, 124, 125, 126, 127, 128, 129, 130, 131, 132, 133, 134, 135, 136], [0.1627, 0.1201, 0.1445, 0.1027, 0.6671, 0.7046, 0.8229, 0.6985, 0.7479, 0.7834, 0.8251, 0.9257, 0.8208, 0.868, 0.8899, 0.9226, 0.9794, 0.9177, 0.9487, 0.9596, 0.9746, 0.9948, 0.97, 0.9831]): _vg.add([_i], _w, 'REPLACE')
_vg = ob_cube.vertex_groups.new(name='shoulder.R')
for _i, _w in zip([11, 12, 56, 57, 58, 59, 174, 180, 191, 193, 194, 195, 196, 197, 198, 199, 200, 201, 202, 203, 204, 205, 206, 207, 208, 209, 210, 211, 212, 213, 214, 215, 216, 217, 218, 219, 220, 221, 222, 223, 224, 225, 226, 227, 228, 229, 230, 231, 232, 233, 235, 236, 257, 258, 259, 260, 261, 262, 263, 264, 265, 266, 267, 269, 270, 271, 393, 394, 395, 396, 397, 398, 399, 400, 401, 403, 404, 405], [0.01477, 0.0389, 0.04726, 0.08037, 0.05289, 0.07437, 0.1722, 0.01403, 0.02271, 0.0709, 0.07679, 0.05821, 0.3073, 0.1562, 0.05443, 0.593, 0.4587, 0.09875, 0.7046, 0.8831, 0.1509, 0.6325, 0.955, 0.1585, 0.4412, 0.8229, 0.1267, 0.2953, 0.6533, 0.6717, 0.08688, 0.1486, 0.2706, 0.4874, 0.06229, 0.03136, 0.07799, 0.06606, 0.02395, 0.08457, 0.4875, 0.07387, 0.2827, 0.4455, 0.5221, 0.1681, 0.1921, 0.2229, 0.0906, 0.07217, 0.06201, 0.04837, 0.9235, 0.4299, 0.1972, 0.7644, 0.05847, 0.1172, 0.3098, 0.7313, 0.0192, 0.8869, 0.008397, 0.01723, 0.003082, 0.01588, 0.03136, 0.07799, 0.06606, 0.02395, 0.08457, 0.07387, 0.05847, 0.0192, 0.008397, 0.01723, 0.003082, 0.01588]): _vg.add([_i], _w, 'REPLACE')
_vg = ob_cube.vertex_groups.new(name='upper_arm.R')
for _i, _w in zip([206, 209, 212, 213, 216, 217, 220, 223, 224, 226, 227, 228, 229, 230, 231, 232, 233, 234, 235, 236, 237, 238, 239, 240, 241, 242, 243, 244, 245, 246, 247, 248, 250, 251, 258, 259, 262, 263, 394, 397], [0.01467, 0.1857, 0.2664, 0.2678, 0.6884, 0.1906, 0.005906, 0.01041, 0.1914, 0.7133, 0.2832, 0.3706, 0.8158, 0.7389, 0.7284, 0.8791, 0.9161, 0.9745, 0.9065, 0.9328, 0.815, 0.8687, 0.9978, 0.8408, 0.8952, 0.6343, 0.6756, 0.9807, 0.6494, 0.6993, 0.3042, 0.2501, 0.2763, 0.2137, 0.03428, 0.005582, 2.528e-05, 0.01282, 0.005906, 0.01041]): _vg.add([_i], _w, 'REPLACE')
_vg = ob_cube.vertex_groups.new(name='forearm.R')
for _i, _w in zip([237, 238, 240, 241, 242, 243, 245, 246, 247, 248, 249, 250, 251, 252, 253, 254, 255, 256, 325, 326, 327, 328, 329, 330, 331, 332, 333, 334, 335, 336, 338, 339, 340, 343], [0.1673, 0.1209, 0.1462, 0.09769, 0.3498, 0.3153, 0.3387, 0.2945, 0.6751, 0.7375, 0.991, 0.7075, 0.7775, 0.8155, 0.8663, 0.9969, 0.838, 0.8873, 0.3246, 0.2908, 0.1768, 0.2955, 0.2491, 0.2111, 0.1721, 0.0741, 0.1755, 0.1304, 0.1073, 0.07606, 0.08041, 0.05064, 0.02755, 0.007178]): _vg.add([_i], _w, 'REPLACE')
_vg = ob_cube.vertex_groups.new(name='hand.R')
for _i, _w in zip([252, 253, 255, 256, 325, 326, 327, 328, 329, 330, 331, 332, 333, 334, 335, 336, 337, 338, 339, 340, 341, 342, 343, 344], [0.1627, 0.1201, 0.1445, 0.1027, 0.6672, 0.7046, 0.8229, 0.6985, 0.7479, 0.7836, 0.8251, 0.9257, 0.8209, 0.868, 0.8901, 0.9227, 0.9794, 0.918, 0.9487, 0.9604, 0.975, 0.9944, 0.9708, 0.9829]): _vg.add([_i], _w, 'REPLACE')
_vg = ob_cube.vertex_groups.new(name='thigh.L')
for _i, _w in zip([19, 20, 21, 22, 23, 24, 26, 27, 29, 57, 58, 60, 61, 62, 64, 66, 67, 68, 69, 70, 71, 72, 73, 74, 75, 76, 77, 78, 79, 80, 81, 82, 83, 84, 85, 86, 87, 88, 89, 90, 91, 92, 93, 94, 95, 96, 97, 98, 99, 100, 101, 102, 103, 104, 105, 106, 107, 108, 109, 207, 208, 210, 211, 214, 215, 218, 219, 221, 222, 259, 261, 262, 265, 267, 268, 271, 272, 273, 274, 277, 278, 279, 282, 283, 284, 285, 288, 290, 291, 296, 383, 384, 385, 386, 387, 388, 389, 390, 391, 392, 393, 395, 396, 399, 400, 401, 402, 405, 406, 407, 408, 409, 410], [0.1106, 0.5071, 0.4271, 0.5757, 0.1868, 0.5163, 0.1044, 0.03346, 0.02847, 0.06794, 0.2017, 0.4359, 0.07659, 0.06131, 0.4227, 0.5308, 0.6967, 0.7162, 0.6222, 0.7508, 0.7533, 0.7558, 0.6498, 0.9677, 0.9742, 0.8102, 0.7835, 0.9552, 0.9682, 0.8863, 0.9253, 0.6512, 0.8496, 0.9608, 0.9574, 0.9455, 0.9275, 0.8261, 0.7582, 0.7979, 0.7435, 0.8335, 0.682, 0.6466, 0.7252, 0.5041, 0.4945, 0.4122, 0.5172, 0.4126, 0.4195, 0.4043, 0.2156, 0.1641, 0.1663, 0.1598, 0.1981, 0.2215, 0.1678, 0.006513, 0.03062, 0.06154, 0.06409, 0.1041, 0.09845, 0.07154, 0.1136, 0.0, 0.1146, 0.004215, 0.01837, 0.009306, 0.02706, 0.2023, 0.1075, 0.04742, 0.05947, 0.2464, 0.3096, 0.05921, 0.07451, 0.2596, 0.06384, 0.08053, 0.1468, 0.2779, 0.02295, 0.1244, 0.05093, 0.05416, 0.5071, 0.4271, 0.5757, 0.5163, 0.4359, 0.4227, 0.5308, 0.6967, 0.7162, 0.6222, 0.1136, 0.0, 0.1146, 0.01837, 0.02706, 0.2023, 0.1075, 0.04742, 0.05947, 0.1244, 0.6512, 0.6512, 0.8496]): _vg.add([_i], _w, 'REPLACE')
_vg = ob_cube.vertex_groups.new(name='shin.L')
for _i, _w in zip([83, 85, 87, 88, 89, 90, 91, 92, 93, 94, 95, 96, 97, 98, 99, 100, 101, 102, 103, 104, 105, 106, 107, 108, 109, 110, 111, 112, 114, 115, 116, 138, 139, 140, 141, 410], [0.009955, 0.008452, 0.02855, 0.0337, 0.2039, 0.1847, 0.2293, 0.1521, 0.2677, 0.2797, 0.229, 0.433, 0.4683, 0.5312, 0.4514, 0.4993, 0.4686, 0.5235, 0.6572, 0.7379, 0.7181, 0.7504, 0.648, 0.6037, 0.7045, 0.05074, 0.02872, 0.06364, 0.05739, 0.07092, 0.06842, 0.01887, 0.005608, 0.03196, 0.03336, 0.009955]): _vg.add([_i], _w, 'REPLACE')
_vg = ob_cube.vertex_groups.new(name='foot.L')
for _i, _w in zip([96, 99, 102, 103, 104, 105, 106, 109, 110, 111, 112, 113, 114, 115, 116, 137, 138, 140, 141, 142, 143, 146, 152, 153, 154, 161, 164, 167, 170, 171], [0.03663, 0.001052, 0.01891, 0.09574, 0.0709, 0.03594, 0.07884, 0.0708, 0.7322, 0.8083, 0.3096, 0.9107, 0.008736, 0.06902, 0.5707, 0.7096, 0.2547, 0.03015, 0.3396, 0.09675, 0.04388, 0.06478, 0.09991, 0.08184, 0.01596, 0.04492, 0.06015, 0.08717, 0.1424, 0.03623]): _vg.add([_i], _w, 'REPLACE')
_vg = ob_cube.vertex_groups.new(name='toe.L')
for _i, _w in zip([110, 113, 152, 153, 154, 155, 156, 157, 158, 159, 160, 161, 162, 163, 164, 165, 166, 167, 168, 169, 170, 171, 172, 173], [0.1298, 0.02517, 0.8959, 0.9199, 0.9625, 0.9788, 0.9797, 0.9758, 0.9881, 0.9796, 0.9747, 0.9353, 0.9502, 0.9499, 0.9285, 0.9693, 0.9687, 0.899, 0.9379, 0.9447, 0.8656, 0.949, 0.9665, 0.9617]): _vg.add([_i], _w, 'REPLACE')
_vg = ob_cube.vertex_groups.new(name='heel.L')
for _i, _w in zip([93, 94, 98, 100, 101, 105, 107, 108, 111, 112, 114, 115, 116, 137, 138, 139, 140, 141, 143, 144, 145, 146, 148, 149, 150, 151], [0.01933, 0.03156, 0.01262, 0.06956, 0.07709, 0.0635, 0.1302, 0.1327, 0.06852, 0.5368, 0.8701, 0.7794, 0.06705, 0.06768, 0.5409, 0.9073, 0.8374, 0.06791, 0.1707, 0.8847, 0.8662, 0.04731, 0.1802, 0.7861, 0.8252, 0.04751]): _vg.add([_i], _w, 'REPLACE')
_vg = ob_cube.vertex_groups.new(name='heel.02.L')
for _i, _w in zip([109, 110, 111, 112, 114, 115, 116, 137, 138, 139, 140, 141, 142, 143, 144, 145, 146, 147, 148, 149, 150, 151, 162, 163, 168, 169], [0.01641, 0.05795, 0.08705, 0.07616, 0.001392, 0.05741, 0.2971, 0.1862, 0.1609, 0.0196, 0.06754, 0.5454, 0.8576, 0.771, 0.101, 0.1048, 0.8628, 0.942, 0.786, 0.2002, 0.1556, 0.9062, 0.02093, 0.03353, 0.01982, 0.03104]): _vg.add([_i], _w, 'REPLACE')
_vg = ob_cube.vertex_groups.new(name='thigh.R')
for _i, _w in zip([21, 58, 60, 61, 62, 64, 68, 69, 72, 73, 76, 77, 80, 81, 82, 83, 86, 88, 205, 207, 208, 210, 211, 212, 214, 215, 217, 218, 219, 220, 221, 222, 223, 224, 225, 227, 228, 230, 258, 259, 260, 261, 262, 263, 265, 267, 268, 269, 270, 271, 272, 273, 274, 275, 276, 277, 278, 279, 280, 281, 282, 283, 284, 285, 286, 287, 288, 289, 290, 291, 292, 293, 294, 295, 296, 297, 298, 299, 300, 301, 302, 303, 304, 305, 306, 307, 308, 309, 310, 311, 312, 313, 314, 315, 316, 317, 323, 384, 387, 388, 391, 392, 393, 394, 395, 396, 397, 398, 399, 400, 401, 402, 403, 404, 405, 406, 407, 408, 409, 410], [0.0, 0.03569, 0.05936, 0.06286, 0.01156, 0.02706, 0.08556, 0.1199, 0.1071, 0.1434, 0.1551, 0.1947, 0.08384, 0.04565, 0.3148, 0.1083, 0.008719, 0.1194, 0.001873, 0.004636, 0.05728, 0.1031, 0.09325, 0.0002856, 0.2004, 0.1515, 0.1106, 0.07154, 0.1977, 0.5071, 0.4271, 0.1146, 0.5757, 0.1868, 0.5163, 0.1044, 0.03841, 0.03009, 0.07483, 0.2174, 0.003942, 0.4359, 0.07659, 0.07543, 0.4227, 0.331, 0.1075, 0.5308, 0.6967, 0.7531, 0.6222, 0.4211, 0.3096, 0.7508, 0.7533, 0.8037, 0.6498, 0.6797, 0.9796, 0.9836, 0.9014, 0.8977, 0.8075, 0.6905, 0.9678, 0.9745, 0.9337, 0.9528, 0.8416, 0.9069, 0.9672, 0.962, 0.9616, 0.9401, 0.8913, 0.7642, 0.7987, 0.7445, 0.8351, 0.6853, 0.6561, 0.7323, 0.5072, 0.4949, 0.4128, 0.5179, 0.415, 0.4254, 0.4082, 0.2169, 0.1643, 0.1666, 0.1601, 0.1993, 0.2243, 0.1694, 5.737e-05, 0.0, 0.05936, 0.02706, 0.08556, 0.1199, 0.1977, 0.5071, 0.4271, 0.1146, 0.5757, 0.5163, 0.4359, 0.4227, 0.331, 0.1075, 0.5308, 0.6967, 0.7531, 0.6222, 0.8416, 0.3148, 0.3148, 0.1083]): _vg.add([_i], _w, 'REPLACE')
_vg = ob_cube.vertex_groups.new(name='shin.R')
for _i, _w in zip([291, 293, 295, 296, 297, 298, 299, 300, 301, 302, 303, 304, 305, 306, 307, 308, 309, 310, 311, 312, 313, 314, 315, 316, 317, 318, 319, 320, 322, 323, 324, 346, 347, 348, 349], [0.009955, 0.008452, 0.02855, 0.0337, 0.2039, 0.1847, 0.2293, 0.1521, 0.2677, 0.2797, 0.229, 0.433, 0.4683, 0.5312, 0.4514, 0.4993, 0.4686, 0.5235, 0.6572, 0.7379, 0.7181, 0.7504, 0.648, 0.6037, 0.7045, 0.05074, 0.02872, 0.06364, 0.05739, 0.07092, 0.06842, 0.01887, 0.005608, 0.03196, 0.03336]): _vg.add([_i], _w, 'REPLACE')
_vg = ob_cube.vertex_groups.new(name='foot.R')
for _i, _w in zip([304, 307, 310, 311, 312, 313, 314, 317, 318, 319, 320, 321, 322, 323, 324, 345, 346, 348, 349, 350, 351, 354, 361, 362, 363, 370, 373, 376, 379, 380], [0.03663, 0.001052, 0.01891, 0.09574, 0.0709, 0.03594, 0.07884, 0.0708, 0.7322, 0.8083, 0.3096, 0.9107, 0.008736, 0.06902, 0.5707, 0.7096, 0.2547, 0.03015, 0.3396, 0.09675, 0.04388, 0.06478, 0.09991, 0.08184, 0.01596, 0.04492, 0.06015, 0.08717, 0.1424, 0.03623]): _vg.add([_i], _w, 'REPLACE')
_vg = ob_cube.vertex_groups.new(name='toe.R')
for _i, _w in zip([318, 321, 361, 362, 363, 364, 365, 366, 367, 368, 369, 370, 371, 372, 373, 374, 375, 376, 377, 378, 379, 380, 381, 382], [0.1298, 0.02517, 0.8959, 0.9199, 0.9625, 0.9788, 0.9797, 0.9758, 0.9881, 0.9796, 0.9747, 0.9353, 0.9502, 0.9499, 0.9285, 0.9693, 0.9687, 0.899, 0.9379, 0.9447, 0.8656, 0.949, 0.9665, 0.9617]): _vg.add([_i], _w, 'REPLACE')
_vg = ob_cube.vertex_groups.new(name='heel.R')
for _i, _w in zip([301, 302, 306, 308, 309, 313, 315, 316, 319, 320, 322, 323, 324, 345, 346, 347, 348, 349, 351, 352, 353, 354, 355, 357, 358, 359, 360], [0.01933, 0.03156, 0.01262, 0.06956, 0.07709, 0.0635, 0.1302, 0.1327, 0.06852, 0.5368, 0.8701, 0.7794, 0.06705, 0.06768, 0.5409, 0.9073, 0.8374, 0.06791, 0.1707, 0.8847, 0.8662, 0.04731, 0.08698, 0.1802, 0.7861, 0.8252, 0.04751]): _vg.add([_i], _w, 'REPLACE')
_vg = ob_cube.vertex_groups.new(name='heel.02.R')
for _i, _w in zip([317, 318, 319, 320, 322, 323, 324, 345, 346, 347, 348, 349, 350, 351, 352, 353, 354, 355, 356, 357, 358, 359, 360, 371, 372, 377, 378], [0.01641, 0.05795, 0.08705, 0.07616, 0.001392, 0.05741, 0.2971, 0.1862, 0.1609, 0.0196, 0.06754, 0.5454, 0.8576, 0.771, 0.101, 0.1048, 0.8628, 0.8776, 0.942, 0.786, 0.2002, 0.1556, 0.9062, 0.02093, 0.03353, 0.01982, 0.03104]): _vg.add([_i], _w, 'REPLACE')
_m = ob_cube.modifiers.new('Armação', 'ARMATURE')
_m.object = ob_metarig
ob_lamp.location = (4.076, -6.241, 3.985)
ob_lamp.rotation_euler = (0.6503, 0.05522, 1.866)
ob_lamp.lock_rotations_4d = False
ob_lamp.empty_display_type = 'ARROWS'
ob_lamp.color = (0.0, 0.0, 0.0, 0.0)
ob_lamp.lineart.crease_threshold = 0.0
ob_camera.location = (7.481, -6.508, 5.344)
ob_camera.rotation_euler = (1.109, 0.01082, 0.8149)
ob_camera.lock_rotations_4d = False
ob_camera.empty_display_type = 'ARROWS'
ob_camera.color = (0.0, 0.0, 0.0, 0.0)
ob_camera.display_type = 'WIRE'
ob_camera.lineart.crease_threshold = 0.0

# ---- collection membership
col_collection_1.objects.link(ob_lamp_008)
col_collection_1.objects.link(ob_lamp_007)
col_collection_1.objects.link(ob_lamp_006)
col_collection_1.objects.link(ob_lamp_005)
col_collection_1.objects.link(ob_lamp_004)
col_collection_1.objects.link(ob_lamp_003)
col_collection_1.objects.link(ob_lamp_002)
col_collection_1.objects.link(ob_lamp_001)
col_collection_1.objects.link(ob_metarig)
col_collection_1.objects.link(ob_cube_001)
col_collection_1.objects.link(ob_cube)
col_collection_1.objects.link(ob_lamp)
col_collection_1.objects.link(ob_camera)

# ---- scene / render settings (as saved in the file)
scene.camera = ob_camera
scene.frame_start = 1; scene.frame_end = 250; scene.frame_set(1)
scene.render.engine = 'BLENDER_EEVEE_NEXT'
scene.render.resolution_percentage = 50
scene.render.dither_intensity = 0.0
scene.cycles.use_denoising = False
scene.cycles.samples = 10
scene.cycles.sampling_pattern = 'TABULATED_SOBOL'
scene.cycles.light_sampling_threshold = 0.0
scene.cycles.use_adaptive_sampling = False
scene.cycles.use_light_tree = False
scene.cycles.blur_glossy = 0.0
scene.cycles.pixel_filter_type = 'GAUSSIAN'
scene.cycles.sample_clamp_indirect = 0.0
scene.view_settings.view_transform = 'Standard'
bpy.context.view_layer.update()
